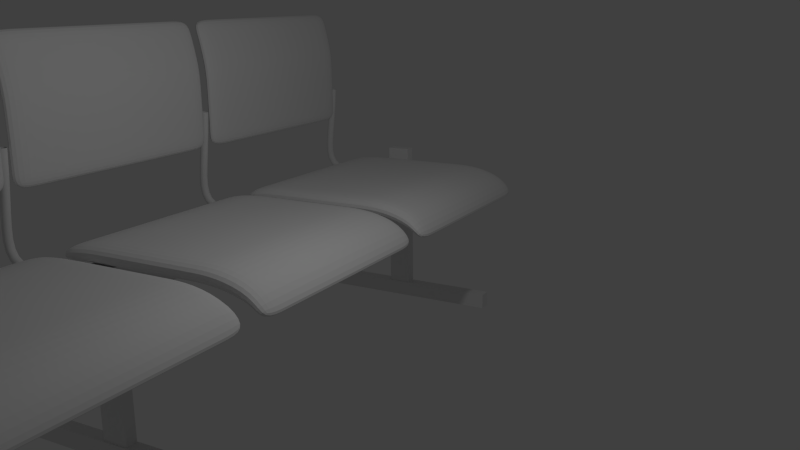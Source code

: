 # Source: as-sitzbank.blend  (saved by Blender 2.76.0; exported with 4.5.12 LTS)
import bpy
from mathutils import Matrix  # noqa: F401  (used for matrix-valued properties, if any)

bpy.ops.wm.read_factory_settings(use_empty=True)
scene = bpy.context.scene
scene.name = 'Scene'

# ---- collections
col_collection_1 = bpy.data.collections.new('Collection 1'); scene.collection.children.link(col_collection_1)

# ---- world
world_world = bpy.data.worlds.new('World'); scene.world = world_world
world_world.color = (0.05088, 0.05088, 0.05088)
world_world.use_sun_shadow = False
world_world.sun_shadow_jitter_overblur = 0.0
world_world.cycles.sampling_method = 'MANUAL'
world_world.cycles.sample_map_resolution = 256

# ---- cameras
cam_camera = bpy.data.cameras.new('Camera')
cam_camera.clip_end = 100.0
cam_camera.lens = 35.0
cam_camera.sensor_width = 32.0
cam_camera.sensor_height = 18.0
cam_camera.ortho_scale = 7.314
cam_camera.dof.focus_distance = 0.0

# ---- lights
light_lamp = bpy.data.lights.new('Lamp', 'POINT')
light_lamp.transmission_factor = 0.0
light_lamp.cutoff_distance = 30.0
light_lamp.energy = 100.0
light_lamp.shadow_buffer_clip_start = 1.001
light_lamp.shadow_soft_size = 0.1
light_lamp.shadow_maximum_resolution = 0.006
light_lamp.use_absolute_resolution = True
light_lamp.cycles.use_multiple_importance_sampling = False

# ---- meshes
me_plane_008 = bpy.data.meshes.new('Plane.008')
me_plane_008.from_pydata([(-1.0, -1.0, -0.3677), (1.0, -1.0, 0.0), (-1.0, 1.0, -0.3677), (1.0, 1.0, 0.0), (-1.0, 0.0, -0.3677), (0.0, -1.0, 0.0), (1.0, 0.0, 0.0), (0.0, 1.0, 0.0), (0.0, 0.0, 0.0), (-1.0, -0.5, -0.3677), (0.5, -1.0, 0.0), (1.0, 0.5, 0.0), (-0.5, 1.0, -0.1105), (-1.0, 0.5, -0.3677), (-0.5, -1.0, -0.1105), (1.0, -0.5, 0.0), (0.5, 1.0, 0.0), (0.0, 0.5, 0.0), (0.0, -0.5, 0.0), (-0.5, 0.0, -0.1105), (0.5, 0.0, 0.0), (0.5, -0.5, 0.0), (-0.5, -0.5, -0.1105), (-0.5, 0.5, -0.1105), (0.5, 0.5, 0.0), (-1.0, -0.75, -0.3677), (0.75, -1.0, 0.0), (1.0, 0.75, 0.0), (-0.75, 1.0, -0.2245), (-1.0, 0.25, -0.3677), (-0.25, -1.0, -0.02176), (1.0, -0.25, 0.0), (0.25, 1.0, 0.0), (0.0, 0.75, 0.0), (0.0, -0.25, 0.0), (-0.75, 0.0, -0.2245), (0.25, 0.0, 0.0), (-1.0, -0.25, -0.3677), (0.25, -1.0, 0.0), (1.0, 0.25, 0.0), (-0.25, 1.0, -0.02176), (-1.0, 0.75, -0.3677), (-0.75, -1.0, -0.2245), (1.0, -0.75, 0.0), (0.75, 1.0, 0.0), (0.0, 0.25, 0.0), (0.0, -0.75, 0.0), (-0.25, 0.0, -0.02176), (0.75, 0.0, 0.0), (0.5, -0.25, 0.0), (0.5, -0.75, 0.0), (0.25, -0.5, 0.0), (0.75, -0.5, 0.0), (-0.5, -0.25, -0.1105), (-0.5, -0.75, -0.1105), (-0.75, -0.5, -0.2245), (-0.25, -0.5, -0.02176), (-0.5, 0.75, -0.1105), (-0.5, 0.25, -0.1105), (-0.75, 0.5, -0.2245), (-0.25, 0.5, -0.02176), (0.5, 0.75, 0.0), (0.5, 0.25, 0.0), (0.25, 0.5, 0.0), (0.75, 0.5, 0.0), (0.75, 0.25, 0.0), (0.25, 0.25, 0.0), (0.25, 0.75, 0.0), (-0.25, 0.25, -0.02176), (-0.75, 0.25, -0.2245), (-0.75, 0.75, -0.2245), (-0.25, -0.75, -0.02176), (-0.75, -0.75, -0.2245), (-0.75, -0.25, -0.2245), (0.75, -0.75, 0.0), (0.25, -0.75, 0.0), (0.25, -0.25, 0.0), (0.75, -0.25, 0.0), (-0.25, -0.25, -0.02176), (-0.25, 0.75, -0.02176), (0.75, 0.75, 0.0), (-1.015, -0.75, -0.09445), (-1.015, -1.0, -0.09445), (0.7347, -1.0, 0.2733), (0.9847, -1.0, 0.2733), (0.9847, 0.75, 0.2733), (0.9847, 1.0, 0.2733), (-0.7653, 1.0, 0.04882), (-1.015, 1.0, -0.09445), (-1.015, 0.25, -0.09445), (-1.015, 0.0, -0.09445), (-0.2653, -1.0, 0.2515), (-0.01529, -1.0, 0.2733), (0.9847, -0.25, 0.2733), (0.9847, 0.0, 0.2733), (0.2347, 1.0, 0.2733), (-0.01529, 1.0, 0.2733), (-0.01529, 0.75, 0.2733), (-0.01529, -0.25, 0.2733), (-0.01529, 0.0, 0.2733), (-0.7653, 0.0, 0.04882), (0.2347, 0.0, 0.2733), (-1.015, -0.25, -0.09445), (-1.015, -0.5, -0.09445), (0.2347, -1.0, 0.2733), (0.4847, -1.0, 0.2733), (0.9847, 0.25, 0.2733), (0.9847, 0.5, 0.2733), (-0.2653, 1.0, 0.2515), (-0.5153, 1.0, 0.1628), (-1.015, 0.75, -0.09445), (-1.015, 0.5, -0.09445), (-0.7653, -1.0, 0.04882), (-0.5153, -1.0, 0.1628), (0.9847, -0.75, 0.2733), (0.9847, -0.5, 0.2733), (0.7347, 1.0, 0.2733), (0.4847, 1.0, 0.2733), (-0.01529, 0.25, 0.2733), (-0.01529, 0.5, 0.2733), (-0.01529, -0.75, 0.2733), (-0.01529, -0.5, 0.2733), (-0.2653, 0.0, 0.2515), (-0.5153, 0.0, 0.1628), (0.7347, 0.0, 0.2733), (0.4847, 0.0, 0.2733), (0.4847, -0.25, 0.2733), (0.4847, -0.75, 0.2733), (0.4847, -0.5, 0.2733), (0.2347, -0.5, 0.2733), (0.7347, -0.5, 0.2733), (-0.5153, -0.25, 0.1628), (-0.5153, -0.75, 0.1628), (-0.5153, -0.5, 0.1628), (-0.7653, -0.5, 0.04882), (-0.2653, -0.5, 0.2515), (-0.5153, 0.75, 0.1628), (-0.5153, 0.25, 0.1628), (-0.5153, 0.5, 0.1628), (-0.7653, 0.5, 0.04882), (-0.2653, 0.5, 0.2515), (0.4847, 0.75, 0.2733), (0.4847, 0.25, 0.2733), (0.4847, 0.5, 0.2733), (0.2347, 0.5, 0.2733), (0.7347, 0.5, 0.2733), (0.7347, 0.25, 0.2733), (0.2347, 0.25, 0.2733), (0.2347, 0.75, 0.2733), (-0.2653, 0.25, 0.2515), (-0.7653, 0.25, 0.04882), (-0.7653, 0.75, 0.04882), (-0.2653, -0.75, 0.2515), (-0.7653, -0.75, 0.04882), (-0.7653, -0.25, 0.04882), (0.7347, -0.75, 0.2733), (0.2347, -0.75, 0.2733), (0.2347, -0.25, 0.2733), (0.7347, -0.25, 0.2733), (-0.2653, -0.25, 0.2515), (-0.2653, 0.75, 0.2515), (0.7347, 0.75, 0.2733)], [], [(80, 44, 3, 27), (79, 40, 7, 33), (78, 47, 8, 34), (77, 48, 6, 31), (76, 36, 20, 49), (75, 51, 21, 50), (74, 52, 15, 43), (73, 35, 19, 53), (72, 55, 22, 54), (71, 56, 18, 46), (70, 28, 12, 57), (69, 59, 23, 58), (68, 60, 17, 45), (67, 32, 16, 61), (66, 63, 24, 62), (65, 64, 11, 39), (62, 24, 64, 65), (20, 62, 65, 48), (48, 65, 39, 6), (45, 17, 63, 66), (8, 45, 66, 36), (36, 66, 62, 20), (33, 7, 32, 67), (17, 33, 67, 63), (63, 67, 61, 24), (58, 23, 60, 68), (19, 58, 68, 47), (47, 68, 45, 8), (29, 13, 59, 69), (4, 29, 69, 35), (35, 69, 58, 19), (41, 2, 28, 70), (13, 41, 70, 59), (59, 70, 57, 23), (54, 22, 56, 71), (14, 54, 71, 30), (30, 71, 46, 5), (25, 9, 55, 72), (0, 25, 72, 42), (42, 72, 54, 14), (37, 4, 35, 73), (9, 37, 73, 55), (55, 73, 53, 22), (50, 21, 52, 74), (10, 50, 74, 26), (26, 74, 43, 1), (46, 18, 51, 75), (5, 46, 75, 38), (38, 75, 50, 10), (34, 8, 36, 76), (18, 34, 76, 51), (51, 76, 49, 21), (49, 20, 48, 77), (21, 49, 77, 52), (52, 77, 31, 15), (53, 19, 47, 78), (22, 53, 78, 56), (56, 78, 34, 18), (57, 12, 40, 79), (23, 57, 79, 60), (60, 79, 33, 17), (61, 16, 44, 80), (24, 61, 80, 64), (64, 80, 27, 11), (161, 85, 86, 116), (160, 97, 96, 108), (159, 98, 99, 122), (158, 93, 94, 124), (157, 126, 125, 101), (156, 127, 128, 129), (155, 114, 115, 130), (154, 131, 123, 100), (153, 132, 133, 134), (152, 120, 121, 135), (151, 136, 109, 87), (150, 137, 138, 139), (149, 118, 119, 140), (148, 141, 117, 95), (147, 142, 143, 144), (146, 106, 107, 145), (142, 146, 145, 143), (125, 124, 146, 142), (124, 94, 106, 146), (118, 147, 144, 119), (99, 101, 147, 118), (101, 125, 142, 147), (97, 148, 95, 96), (119, 144, 148, 97), (144, 143, 141, 148), (137, 149, 140, 138), (123, 122, 149, 137), (122, 99, 118, 149), (89, 150, 139, 111), (90, 100, 150, 89), (100, 123, 137, 150), (110, 151, 87, 88), (111, 139, 151, 110), (139, 138, 136, 151), (132, 152, 135, 133), (113, 91, 152, 132), (91, 92, 120, 152), (81, 153, 134, 103), (82, 112, 153, 81), (112, 113, 132, 153), (102, 154, 100, 90), (103, 134, 154, 102), (134, 133, 131, 154), (127, 155, 130, 128), (105, 83, 155, 127), (83, 84, 114, 155), (120, 156, 129, 121), (92, 104, 156, 120), (104, 105, 127, 156), (98, 157, 101, 99), (121, 129, 157, 98), (129, 128, 126, 157), (126, 158, 124, 125), (128, 130, 158, 126), (130, 115, 93, 158), (131, 159, 122, 123), (133, 135, 159, 131), (135, 121, 98, 159), (136, 160, 108, 109), (138, 140, 160, 136), (140, 119, 97, 160), (141, 161, 116, 117), (143, 145, 161, 141), (145, 107, 85, 161), (0, 42, 112, 82), (40, 12, 109, 108), (11, 27, 85, 107), (25, 0, 82, 81), (43, 15, 115, 114), (4, 37, 102, 90), (12, 28, 87, 109), (15, 31, 93, 115), (44, 16, 117, 116), (29, 4, 90, 89), (38, 10, 105, 104), (2, 41, 110, 88), (16, 32, 95, 117), (10, 26, 83, 105), (42, 14, 113, 112), (27, 3, 86, 85), (6, 39, 106, 94), (14, 30, 91, 113), (37, 9, 103, 102), (28, 2, 88, 87), (31, 6, 94, 93), (7, 40, 108, 96), (1, 43, 114, 84), (9, 25, 81, 103), (41, 13, 111, 110), (32, 7, 96, 95), (26, 1, 84, 83), (3, 44, 116, 86), (13, 29, 89, 111), (5, 38, 104, 92), (39, 11, 107, 106), (30, 5, 92, 91)])
me_plane_008.use_remesh_preserve_volume = False
me_plane_008.use_remesh_preserve_attributes = False
me_plane_008.use_mirror_vertex_groups = False
me_plane_008.update()
me_plane_007 = bpy.data.meshes.new('Plane.007')
me_plane_007.from_pydata([(-1.0, -1.0, -0.3677), (1.0, -1.0, 0.0), (-1.0, 1.0, -0.3677), (1.0, 1.0, 0.0), (-1.0, 0.0, -0.3677), (0.0, -1.0, 0.0), (1.0, 0.0, 0.0), (0.0, 1.0, 0.0), (0.0, 0.0, 0.0), (-1.0, -0.5, -0.3677), (0.5, -1.0, 0.0), (1.0, 0.5, 0.0), (-0.5, 1.0, -0.1105), (-1.0, 0.5, -0.3677), (-0.5, -1.0, -0.1105), (1.0, -0.5, 0.0), (0.5, 1.0, 0.0), (0.0, 0.5, 0.0), (0.0, -0.5, 0.0), (-0.5, 0.0, -0.1105), (0.5, 0.0, 0.0), (0.5, -0.5, 0.0), (-0.5, -0.5, -0.1105), (-0.5, 0.5, -0.1105), (0.5, 0.5, 0.0), (-1.0, -0.75, -0.3677), (0.75, -1.0, 0.0), (1.0, 0.75, 0.0), (-0.75, 1.0, -0.2245), (-1.0, 0.25, -0.3677), (-0.25, -1.0, -0.02176), (1.0, -0.25, 0.0), (0.25, 1.0, 0.0), (0.0, 0.75, 0.0), (0.0, -0.25, 0.0), (-0.75, 0.0, -0.2245), (0.25, 0.0, 0.0), (-1.0, -0.25, -0.3677), (0.25, -1.0, 0.0), (1.0, 0.25, 0.0), (-0.25, 1.0, -0.02176), (-1.0, 0.75, -0.3677), (-0.75, -1.0, -0.2245), (1.0, -0.75, 0.0), (0.75, 1.0, 0.0), (0.0, 0.25, 0.0), (0.0, -0.75, 0.0), (-0.25, 0.0, -0.02176), (0.75, 0.0, 0.0), (0.5, -0.25, 0.0), (0.5, -0.75, 0.0), (0.25, -0.5, 0.0), (0.75, -0.5, 0.0), (-0.5, -0.25, -0.1105), (-0.5, -0.75, -0.1105), (-0.75, -0.5, -0.2245), (-0.25, -0.5, -0.02176), (-0.5, 0.75, -0.1105), (-0.5, 0.25, -0.1105), (-0.75, 0.5, -0.2245), (-0.25, 0.5, -0.02176), (0.5, 0.75, 0.0), (0.5, 0.25, 0.0), (0.25, 0.5, 0.0), (0.75, 0.5, 0.0), (0.75, 0.25, 0.0), (0.25, 0.25, 0.0), (0.25, 0.75, 0.0), (-0.25, 0.25, -0.02176), (-0.75, 0.25, -0.2245), (-0.75, 0.75, -0.2245), (-0.25, -0.75, -0.02176), (-0.75, -0.75, -0.2245), (-0.75, -0.25, -0.2245), (0.75, -0.75, 0.0), (0.25, -0.75, 0.0), (0.25, -0.25, 0.0), (0.75, -0.25, 0.0), (-0.25, -0.25, -0.02176), (-0.25, 0.75, -0.02176), (0.75, 0.75, 0.0), (-1.015, -0.75, -0.09445), (-1.015, -1.0, -0.09445), (0.7347, -1.0, 0.2733), (0.9847, -1.0, 0.2733), (0.9847, 0.75, 0.2733), (0.9847, 1.0, 0.2733), (-0.7653, 1.0, 0.04882), (-1.015, 1.0, -0.09445), (-1.015, 0.25, -0.09445), (-1.015, 0.0, -0.09445), (-0.2653, -1.0, 0.2515), (-0.01529, -1.0, 0.2733), (0.9847, -0.25, 0.2733), (0.9847, 0.0, 0.2733), (0.2347, 1.0, 0.2733), (-0.01529, 1.0, 0.2733), (-0.01529, 0.75, 0.2733), (-0.01529, -0.25, 0.2733), (-0.01529, 0.0, 0.2733), (-0.7653, 0.0, 0.04882), (0.2347, 0.0, 0.2733), (-1.015, -0.25, -0.09445), (-1.015, -0.5, -0.09445), (0.2347, -1.0, 0.2733), (0.4847, -1.0, 0.2733), (0.9847, 0.25, 0.2733), (0.9847, 0.5, 0.2733), (-0.2653, 1.0, 0.2515), (-0.5153, 1.0, 0.1628), (-1.015, 0.75, -0.09445), (-1.015, 0.5, -0.09445), (-0.7653, -1.0, 0.04882), (-0.5153, -1.0, 0.1628), (0.9847, -0.75, 0.2733), (0.9847, -0.5, 0.2733), (0.7347, 1.0, 0.2733), (0.4847, 1.0, 0.2733), (-0.01529, 0.25, 0.2733), (-0.01529, 0.5, 0.2733), (-0.01529, -0.75, 0.2733), (-0.01529, -0.5, 0.2733), (-0.2653, 0.0, 0.2515), (-0.5153, 0.0, 0.1628), (0.7347, 0.0, 0.2733), (0.4847, 0.0, 0.2733), (0.4847, -0.25, 0.2733), (0.4847, -0.75, 0.2733), (0.4847, -0.5, 0.2733), (0.2347, -0.5, 0.2733), (0.7347, -0.5, 0.2733), (-0.5153, -0.25, 0.1628), (-0.5153, -0.75, 0.1628), (-0.5153, -0.5, 0.1628), (-0.7653, -0.5, 0.04882), (-0.2653, -0.5, 0.2515), (-0.5153, 0.75, 0.1628), (-0.5153, 0.25, 0.1628), (-0.5153, 0.5, 0.1628), (-0.7653, 0.5, 0.04882), (-0.2653, 0.5, 0.2515), (0.4847, 0.75, 0.2733), (0.4847, 0.25, 0.2733), (0.4847, 0.5, 0.2733), (0.2347, 0.5, 0.2733), (0.7347, 0.5, 0.2733), (0.7347, 0.25, 0.2733), (0.2347, 0.25, 0.2733), (0.2347, 0.75, 0.2733), (-0.2653, 0.25, 0.2515), (-0.7653, 0.25, 0.04882), (-0.7653, 0.75, 0.04882), (-0.2653, -0.75, 0.2515), (-0.7653, -0.75, 0.04882), (-0.7653, -0.25, 0.04882), (0.7347, -0.75, 0.2733), (0.2347, -0.75, 0.2733), (0.2347, -0.25, 0.2733), (0.7347, -0.25, 0.2733), (-0.2653, -0.25, 0.2515), (-0.2653, 0.75, 0.2515), (0.7347, 0.75, 0.2733)], [], [(80, 44, 3, 27), (79, 40, 7, 33), (78, 47, 8, 34), (77, 48, 6, 31), (76, 36, 20, 49), (75, 51, 21, 50), (74, 52, 15, 43), (73, 35, 19, 53), (72, 55, 22, 54), (71, 56, 18, 46), (70, 28, 12, 57), (69, 59, 23, 58), (68, 60, 17, 45), (67, 32, 16, 61), (66, 63, 24, 62), (65, 64, 11, 39), (62, 24, 64, 65), (20, 62, 65, 48), (48, 65, 39, 6), (45, 17, 63, 66), (8, 45, 66, 36), (36, 66, 62, 20), (33, 7, 32, 67), (17, 33, 67, 63), (63, 67, 61, 24), (58, 23, 60, 68), (19, 58, 68, 47), (47, 68, 45, 8), (29, 13, 59, 69), (4, 29, 69, 35), (35, 69, 58, 19), (41, 2, 28, 70), (13, 41, 70, 59), (59, 70, 57, 23), (54, 22, 56, 71), (14, 54, 71, 30), (30, 71, 46, 5), (25, 9, 55, 72), (0, 25, 72, 42), (42, 72, 54, 14), (37, 4, 35, 73), (9, 37, 73, 55), (55, 73, 53, 22), (50, 21, 52, 74), (10, 50, 74, 26), (26, 74, 43, 1), (46, 18, 51, 75), (5, 46, 75, 38), (38, 75, 50, 10), (34, 8, 36, 76), (18, 34, 76, 51), (51, 76, 49, 21), (49, 20, 48, 77), (21, 49, 77, 52), (52, 77, 31, 15), (53, 19, 47, 78), (22, 53, 78, 56), (56, 78, 34, 18), (57, 12, 40, 79), (23, 57, 79, 60), (60, 79, 33, 17), (61, 16, 44, 80), (24, 61, 80, 64), (64, 80, 27, 11), (161, 85, 86, 116), (160, 97, 96, 108), (159, 98, 99, 122), (158, 93, 94, 124), (157, 126, 125, 101), (156, 127, 128, 129), (155, 114, 115, 130), (154, 131, 123, 100), (153, 132, 133, 134), (152, 120, 121, 135), (151, 136, 109, 87), (150, 137, 138, 139), (149, 118, 119, 140), (148, 141, 117, 95), (147, 142, 143, 144), (146, 106, 107, 145), (142, 146, 145, 143), (125, 124, 146, 142), (124, 94, 106, 146), (118, 147, 144, 119), (99, 101, 147, 118), (101, 125, 142, 147), (97, 148, 95, 96), (119, 144, 148, 97), (144, 143, 141, 148), (137, 149, 140, 138), (123, 122, 149, 137), (122, 99, 118, 149), (89, 150, 139, 111), (90, 100, 150, 89), (100, 123, 137, 150), (110, 151, 87, 88), (111, 139, 151, 110), (139, 138, 136, 151), (132, 152, 135, 133), (113, 91, 152, 132), (91, 92, 120, 152), (81, 153, 134, 103), (82, 112, 153, 81), (112, 113, 132, 153), (102, 154, 100, 90), (103, 134, 154, 102), (134, 133, 131, 154), (127, 155, 130, 128), (105, 83, 155, 127), (83, 84, 114, 155), (120, 156, 129, 121), (92, 104, 156, 120), (104, 105, 127, 156), (98, 157, 101, 99), (121, 129, 157, 98), (129, 128, 126, 157), (126, 158, 124, 125), (128, 130, 158, 126), (130, 115, 93, 158), (131, 159, 122, 123), (133, 135, 159, 131), (135, 121, 98, 159), (136, 160, 108, 109), (138, 140, 160, 136), (140, 119, 97, 160), (141, 161, 116, 117), (143, 145, 161, 141), (145, 107, 85, 161), (0, 42, 112, 82), (40, 12, 109, 108), (11, 27, 85, 107), (25, 0, 82, 81), (43, 15, 115, 114), (4, 37, 102, 90), (12, 28, 87, 109), (15, 31, 93, 115), (44, 16, 117, 116), (29, 4, 90, 89), (38, 10, 105, 104), (2, 41, 110, 88), (16, 32, 95, 117), (10, 26, 83, 105), (42, 14, 113, 112), (27, 3, 86, 85), (6, 39, 106, 94), (14, 30, 91, 113), (37, 9, 103, 102), (28, 2, 88, 87), (31, 6, 94, 93), (7, 40, 108, 96), (1, 43, 114, 84), (9, 25, 81, 103), (41, 13, 111, 110), (32, 7, 96, 95), (26, 1, 84, 83), (3, 44, 116, 86), (13, 29, 89, 111), (5, 38, 104, 92), (39, 11, 107, 106), (30, 5, 92, 91)])
me_plane_007.use_remesh_preserve_volume = False
me_plane_007.use_remesh_preserve_attributes = False
me_plane_007.use_mirror_vertex_groups = False
me_plane_007.update()
me_plane_006 = bpy.data.meshes.new('Plane.006')
me_plane_006.from_pydata([(-1.0, -1.0, -0.3677), (1.0, -1.0, 0.0), (-1.0, 1.0, -0.3677), (1.0, 1.0, 0.0), (-1.0, 0.0, -0.3677), (0.0, -1.0, 0.0), (1.0, 0.0, 0.0), (0.0, 1.0, 0.0), (0.0, 0.0, 0.0), (-1.0, -0.5, -0.3677), (0.5, -1.0, 0.0), (1.0, 0.5, 0.0), (-0.5, 1.0, -0.1105), (-1.0, 0.5, -0.3677), (-0.5, -1.0, -0.1105), (1.0, -0.5, 0.0), (0.5, 1.0, 0.0), (0.0, 0.5, 0.0), (0.0, -0.5, 0.0), (-0.5, 0.0, -0.1105), (0.5, 0.0, 0.0), (0.5, -0.5, 0.0), (-0.5, -0.5, -0.1105), (-0.5, 0.5, -0.1105), (0.5, 0.5, 0.0), (-1.0, -0.75, -0.3677), (0.75, -1.0, 0.0), (1.0, 0.75, 0.0), (-0.75, 1.0, -0.2245), (-1.0, 0.25, -0.3677), (-0.25, -1.0, -0.02176), (1.0, -0.25, 0.0), (0.25, 1.0, 0.0), (0.0, 0.75, 0.0), (0.0, -0.25, 0.0), (-0.75, 0.0, -0.2245), (0.25, 0.0, 0.0), (-1.0, -0.25, -0.3677), (0.25, -1.0, 0.0), (1.0, 0.25, 0.0), (-0.25, 1.0, -0.02176), (-1.0, 0.75, -0.3677), (-0.75, -1.0, -0.2245), (1.0, -0.75, 0.0), (0.75, 1.0, 0.0), (0.0, 0.25, 0.0), (0.0, -0.75, 0.0), (-0.25, 0.0, -0.02176), (0.75, 0.0, 0.0), (0.5, -0.25, 0.0), (0.5, -0.75, 0.0), (0.25, -0.5, 0.0), (0.75, -0.5, 0.0), (-0.5, -0.25, -0.1105), (-0.5, -0.75, -0.1105), (-0.75, -0.5, -0.2245), (-0.25, -0.5, -0.02176), (-0.5, 0.75, -0.1105), (-0.5, 0.25, -0.1105), (-0.75, 0.5, -0.2245), (-0.25, 0.5, -0.02176), (0.5, 0.75, 0.0), (0.5, 0.25, 0.0), (0.25, 0.5, 0.0), (0.75, 0.5, 0.0), (0.75, 0.25, 0.0), (0.25, 0.25, 0.0), (0.25, 0.75, 0.0), (-0.25, 0.25, -0.02176), (-0.75, 0.25, -0.2245), (-0.75, 0.75, -0.2245), (-0.25, -0.75, -0.02176), (-0.75, -0.75, -0.2245), (-0.75, -0.25, -0.2245), (0.75, -0.75, 0.0), (0.25, -0.75, 0.0), (0.25, -0.25, 0.0), (0.75, -0.25, 0.0), (-0.25, -0.25, -0.02176), (-0.25, 0.75, -0.02176), (0.75, 0.75, 0.0), (-1.015, -0.75, -0.09445), (-1.015, -1.0, -0.09445), (0.7347, -1.0, 0.2733), (0.9847, -1.0, 0.2733), (0.9847, 0.75, 0.2733), (0.9847, 1.0, 0.2733), (-0.7653, 1.0, 0.04882), (-1.015, 1.0, -0.09445), (-1.015, 0.25, -0.09445), (-1.015, 0.0, -0.09445), (-0.2653, -1.0, 0.2515), (-0.01529, -1.0, 0.2733), (0.9847, -0.25, 0.2733), (0.9847, 0.0, 0.2733), (0.2347, 1.0, 0.2733), (-0.01529, 1.0, 0.2733), (-0.01529, 0.75, 0.2733), (-0.01529, -0.25, 0.2733), (-0.01529, 0.0, 0.2733), (-0.7653, 0.0, 0.04882), (0.2347, 0.0, 0.2733), (-1.015, -0.25, -0.09445), (-1.015, -0.5, -0.09445), (0.2347, -1.0, 0.2733), (0.4847, -1.0, 0.2733), (0.9847, 0.25, 0.2733), (0.9847, 0.5, 0.2733), (-0.2653, 1.0, 0.2515), (-0.5153, 1.0, 0.1628), (-1.015, 0.75, -0.09445), (-1.015, 0.5, -0.09445), (-0.7653, -1.0, 0.04882), (-0.5153, -1.0, 0.1628), (0.9847, -0.75, 0.2733), (0.9847, -0.5, 0.2733), (0.7347, 1.0, 0.2733), (0.4847, 1.0, 0.2733), (-0.01529, 0.25, 0.2733), (-0.01529, 0.5, 0.2733), (-0.01529, -0.75, 0.2733), (-0.01529, -0.5, 0.2733), (-0.2653, 0.0, 0.2515), (-0.5153, 0.0, 0.1628), (0.7347, 0.0, 0.2733), (0.4847, 0.0, 0.2733), (0.4847, -0.25, 0.2733), (0.4847, -0.75, 0.2733), (0.4847, -0.5, 0.2733), (0.2347, -0.5, 0.2733), (0.7347, -0.5, 0.2733), (-0.5153, -0.25, 0.1628), (-0.5153, -0.75, 0.1628), (-0.5153, -0.5, 0.1628), (-0.7653, -0.5, 0.04882), (-0.2653, -0.5, 0.2515), (-0.5153, 0.75, 0.1628), (-0.5153, 0.25, 0.1628), (-0.5153, 0.5, 0.1628), (-0.7653, 0.5, 0.04882), (-0.2653, 0.5, 0.2515), (0.4847, 0.75, 0.2733), (0.4847, 0.25, 0.2733), (0.4847, 0.5, 0.2733), (0.2347, 0.5, 0.2733), (0.7347, 0.5, 0.2733), (0.7347, 0.25, 0.2733), (0.2347, 0.25, 0.2733), (0.2347, 0.75, 0.2733), (-0.2653, 0.25, 0.2515), (-0.7653, 0.25, 0.04882), (-0.7653, 0.75, 0.04882), (-0.2653, -0.75, 0.2515), (-0.7653, -0.75, 0.04882), (-0.7653, -0.25, 0.04882), (0.7347, -0.75, 0.2733), (0.2347, -0.75, 0.2733), (0.2347, -0.25, 0.2733), (0.7347, -0.25, 0.2733), (-0.2653, -0.25, 0.2515), (-0.2653, 0.75, 0.2515), (0.7347, 0.75, 0.2733)], [], [(80, 44, 3, 27), (79, 40, 7, 33), (78, 47, 8, 34), (77, 48, 6, 31), (76, 36, 20, 49), (75, 51, 21, 50), (74, 52, 15, 43), (73, 35, 19, 53), (72, 55, 22, 54), (71, 56, 18, 46), (70, 28, 12, 57), (69, 59, 23, 58), (68, 60, 17, 45), (67, 32, 16, 61), (66, 63, 24, 62), (65, 64, 11, 39), (62, 24, 64, 65), (20, 62, 65, 48), (48, 65, 39, 6), (45, 17, 63, 66), (8, 45, 66, 36), (36, 66, 62, 20), (33, 7, 32, 67), (17, 33, 67, 63), (63, 67, 61, 24), (58, 23, 60, 68), (19, 58, 68, 47), (47, 68, 45, 8), (29, 13, 59, 69), (4, 29, 69, 35), (35, 69, 58, 19), (41, 2, 28, 70), (13, 41, 70, 59), (59, 70, 57, 23), (54, 22, 56, 71), (14, 54, 71, 30), (30, 71, 46, 5), (25, 9, 55, 72), (0, 25, 72, 42), (42, 72, 54, 14), (37, 4, 35, 73), (9, 37, 73, 55), (55, 73, 53, 22), (50, 21, 52, 74), (10, 50, 74, 26), (26, 74, 43, 1), (46, 18, 51, 75), (5, 46, 75, 38), (38, 75, 50, 10), (34, 8, 36, 76), (18, 34, 76, 51), (51, 76, 49, 21), (49, 20, 48, 77), (21, 49, 77, 52), (52, 77, 31, 15), (53, 19, 47, 78), (22, 53, 78, 56), (56, 78, 34, 18), (57, 12, 40, 79), (23, 57, 79, 60), (60, 79, 33, 17), (61, 16, 44, 80), (24, 61, 80, 64), (64, 80, 27, 11), (161, 85, 86, 116), (160, 97, 96, 108), (159, 98, 99, 122), (158, 93, 94, 124), (157, 126, 125, 101), (156, 127, 128, 129), (155, 114, 115, 130), (154, 131, 123, 100), (153, 132, 133, 134), (152, 120, 121, 135), (151, 136, 109, 87), (150, 137, 138, 139), (149, 118, 119, 140), (148, 141, 117, 95), (147, 142, 143, 144), (146, 106, 107, 145), (142, 146, 145, 143), (125, 124, 146, 142), (124, 94, 106, 146), (118, 147, 144, 119), (99, 101, 147, 118), (101, 125, 142, 147), (97, 148, 95, 96), (119, 144, 148, 97), (144, 143, 141, 148), (137, 149, 140, 138), (123, 122, 149, 137), (122, 99, 118, 149), (89, 150, 139, 111), (90, 100, 150, 89), (100, 123, 137, 150), (110, 151, 87, 88), (111, 139, 151, 110), (139, 138, 136, 151), (132, 152, 135, 133), (113, 91, 152, 132), (91, 92, 120, 152), (81, 153, 134, 103), (82, 112, 153, 81), (112, 113, 132, 153), (102, 154, 100, 90), (103, 134, 154, 102), (134, 133, 131, 154), (127, 155, 130, 128), (105, 83, 155, 127), (83, 84, 114, 155), (120, 156, 129, 121), (92, 104, 156, 120), (104, 105, 127, 156), (98, 157, 101, 99), (121, 129, 157, 98), (129, 128, 126, 157), (126, 158, 124, 125), (128, 130, 158, 126), (130, 115, 93, 158), (131, 159, 122, 123), (133, 135, 159, 131), (135, 121, 98, 159), (136, 160, 108, 109), (138, 140, 160, 136), (140, 119, 97, 160), (141, 161, 116, 117), (143, 145, 161, 141), (145, 107, 85, 161), (0, 42, 112, 82), (40, 12, 109, 108), (11, 27, 85, 107), (25, 0, 82, 81), (43, 15, 115, 114), (4, 37, 102, 90), (12, 28, 87, 109), (15, 31, 93, 115), (44, 16, 117, 116), (29, 4, 90, 89), (38, 10, 105, 104), (2, 41, 110, 88), (16, 32, 95, 117), (10, 26, 83, 105), (42, 14, 113, 112), (27, 3, 86, 85), (6, 39, 106, 94), (14, 30, 91, 113), (37, 9, 103, 102), (28, 2, 88, 87), (31, 6, 94, 93), (7, 40, 108, 96), (1, 43, 114, 84), (9, 25, 81, 103), (41, 13, 111, 110), (32, 7, 96, 95), (26, 1, 84, 83), (3, 44, 116, 86), (13, 29, 89, 111), (5, 38, 104, 92), (39, 11, 107, 106), (30, 5, 92, 91)])
me_plane_006.use_remesh_preserve_volume = False
me_plane_006.use_remesh_preserve_attributes = False
me_plane_006.use_mirror_vertex_groups = False
me_plane_006.update()
me_plane_005 = bpy.data.meshes.new('Plane.005')
me_plane_005.from_pydata([(-1.0, -1.0, -0.3677), (1.0, -1.0, 0.0), (-1.0, 1.0, -0.3677), (1.0, 1.0, 0.0), (-1.0, 0.0, -0.3677), (0.0, -1.0, 0.0), (1.0, 0.0, 0.0), (0.0, 1.0, 0.0), (0.0, 0.0, 0.0), (-1.0, -0.5, -0.3677), (0.5, -1.0, 0.0), (1.0, 0.5, 0.0), (-0.5, 1.0, -0.1105), (-1.0, 0.5, -0.3677), (-0.5, -1.0, -0.1105), (1.0, -0.5, 0.0), (0.5, 1.0, 0.0), (0.0, 0.5, 0.0), (0.0, -0.5, 0.0), (-0.5, 0.0, -0.1105), (0.5, 0.0, 0.0), (0.5, -0.5, 0.0), (-0.5, -0.5, -0.1105), (-0.5, 0.5, -0.1105), (0.5, 0.5, 0.0), (-1.0, -0.75, -0.3677), (0.75, -1.0, 0.0), (1.0, 0.75, 0.0), (-0.75, 1.0, -0.2245), (-1.0, 0.25, -0.3677), (-0.25, -1.0, -0.02176), (1.0, -0.25, 0.0), (0.25, 1.0, 0.0), (0.0, 0.75, 0.0), (0.0, -0.25, 0.0), (-0.75, 0.0, -0.2245), (0.25, 0.0, 0.0), (-1.0, -0.25, -0.3677), (0.25, -1.0, 0.0), (1.0, 0.25, 0.0), (-0.25, 1.0, -0.02176), (-1.0, 0.75, -0.3677), (-0.75, -1.0, -0.2245), (1.0, -0.75, 0.0), (0.75, 1.0, 0.0), (0.0, 0.25, 0.0), (0.0, -0.75, 0.0), (-0.25, 0.0, -0.02176), (0.75, 0.0, 0.0), (0.5, -0.25, 0.0), (0.5, -0.75, 0.0), (0.25, -0.5, 0.0), (0.75, -0.5, 0.0), (-0.5, -0.25, -0.1105), (-0.5, -0.75, -0.1105), (-0.75, -0.5, -0.2245), (-0.25, -0.5, -0.02176), (-0.5, 0.75, -0.1105), (-0.5, 0.25, -0.1105), (-0.75, 0.5, -0.2245), (-0.25, 0.5, -0.02176), (0.5, 0.75, 0.0), (0.5, 0.25, 0.0), (0.25, 0.5, 0.0), (0.75, 0.5, 0.0), (0.75, 0.25, 0.0), (0.25, 0.25, 0.0), (0.25, 0.75, 0.0), (-0.25, 0.25, -0.02176), (-0.75, 0.25, -0.2245), (-0.75, 0.75, -0.2245), (-0.25, -0.75, -0.02176), (-0.75, -0.75, -0.2245), (-0.75, -0.25, -0.2245), (0.75, -0.75, 0.0), (0.25, -0.75, 0.0), (0.25, -0.25, 0.0), (0.75, -0.25, 0.0), (-0.25, -0.25, -0.02176), (-0.25, 0.75, -0.02176), (0.75, 0.75, 0.0), (-1.015, -0.75, -0.09445), (-1.015, -1.0, -0.09445), (0.7347, -1.0, 0.2733), (0.9847, -1.0, 0.2733), (0.9847, 0.75, 0.2733), (0.9847, 1.0, 0.2733), (-0.7653, 1.0, 0.04882), (-1.015, 1.0, -0.09445), (-1.015, 0.25, -0.09445), (-1.015, 0.0, -0.09445), (-0.2653, -1.0, 0.2515), (-0.01529, -1.0, 0.2733), (0.9847, -0.25, 0.2733), (0.9847, 0.0, 0.2733), (0.2347, 1.0, 0.2733), (-0.01529, 1.0, 0.2733), (-0.01529, 0.75, 0.2733), (-0.01529, -0.25, 0.2733), (-0.01529, 0.0, 0.2733), (-0.7653, 0.0, 0.04882), (0.2347, 0.0, 0.2733), (-1.015, -0.25, -0.09445), (-1.015, -0.5, -0.09445), (0.2347, -1.0, 0.2733), (0.4847, -1.0, 0.2733), (0.9847, 0.25, 0.2733), (0.9847, 0.5, 0.2733), (-0.2653, 1.0, 0.2515), (-0.5153, 1.0, 0.1628), (-1.015, 0.75, -0.09445), (-1.015, 0.5, -0.09445), (-0.7653, -1.0, 0.04882), (-0.5153, -1.0, 0.1628), (0.9847, -0.75, 0.2733), (0.9847, -0.5, 0.2733), (0.7347, 1.0, 0.2733), (0.4847, 1.0, 0.2733), (-0.01529, 0.25, 0.2733), (-0.01529, 0.5, 0.2733), (-0.01529, -0.75, 0.2733), (-0.01529, -0.5, 0.2733), (-0.2653, 0.0, 0.2515), (-0.5153, 0.0, 0.1628), (0.7347, 0.0, 0.2733), (0.4847, 0.0, 0.2733), (0.4847, -0.25, 0.2733), (0.4847, -0.75, 0.2733), (0.4847, -0.5, 0.2733), (0.2347, -0.5, 0.2733), (0.7347, -0.5, 0.2733), (-0.5153, -0.25, 0.1628), (-0.5153, -0.75, 0.1628), (-0.5153, -0.5, 0.1628), (-0.7653, -0.5, 0.04882), (-0.2653, -0.5, 0.2515), (-0.5153, 0.75, 0.1628), (-0.5153, 0.25, 0.1628), (-0.5153, 0.5, 0.1628), (-0.7653, 0.5, 0.04882), (-0.2653, 0.5, 0.2515), (0.4847, 0.75, 0.2733), (0.4847, 0.25, 0.2733), (0.4847, 0.5, 0.2733), (0.2347, 0.5, 0.2733), (0.7347, 0.5, 0.2733), (0.7347, 0.25, 0.2733), (0.2347, 0.25, 0.2733), (0.2347, 0.75, 0.2733), (-0.2653, 0.25, 0.2515), (-0.7653, 0.25, 0.04882), (-0.7653, 0.75, 0.04882), (-0.2653, -0.75, 0.2515), (-0.7653, -0.75, 0.04882), (-0.7653, -0.25, 0.04882), (0.7347, -0.75, 0.2733), (0.2347, -0.75, 0.2733), (0.2347, -0.25, 0.2733), (0.7347, -0.25, 0.2733), (-0.2653, -0.25, 0.2515), (-0.2653, 0.75, 0.2515), (0.7347, 0.75, 0.2733)], [], [(80, 44, 3, 27), (79, 40, 7, 33), (78, 47, 8, 34), (77, 48, 6, 31), (76, 36, 20, 49), (75, 51, 21, 50), (74, 52, 15, 43), (73, 35, 19, 53), (72, 55, 22, 54), (71, 56, 18, 46), (70, 28, 12, 57), (69, 59, 23, 58), (68, 60, 17, 45), (67, 32, 16, 61), (66, 63, 24, 62), (65, 64, 11, 39), (62, 24, 64, 65), (20, 62, 65, 48), (48, 65, 39, 6), (45, 17, 63, 66), (8, 45, 66, 36), (36, 66, 62, 20), (33, 7, 32, 67), (17, 33, 67, 63), (63, 67, 61, 24), (58, 23, 60, 68), (19, 58, 68, 47), (47, 68, 45, 8), (29, 13, 59, 69), (4, 29, 69, 35), (35, 69, 58, 19), (41, 2, 28, 70), (13, 41, 70, 59), (59, 70, 57, 23), (54, 22, 56, 71), (14, 54, 71, 30), (30, 71, 46, 5), (25, 9, 55, 72), (0, 25, 72, 42), (42, 72, 54, 14), (37, 4, 35, 73), (9, 37, 73, 55), (55, 73, 53, 22), (50, 21, 52, 74), (10, 50, 74, 26), (26, 74, 43, 1), (46, 18, 51, 75), (5, 46, 75, 38), (38, 75, 50, 10), (34, 8, 36, 76), (18, 34, 76, 51), (51, 76, 49, 21), (49, 20, 48, 77), (21, 49, 77, 52), (52, 77, 31, 15), (53, 19, 47, 78), (22, 53, 78, 56), (56, 78, 34, 18), (57, 12, 40, 79), (23, 57, 79, 60), (60, 79, 33, 17), (61, 16, 44, 80), (24, 61, 80, 64), (64, 80, 27, 11), (161, 85, 86, 116), (160, 97, 96, 108), (159, 98, 99, 122), (158, 93, 94, 124), (157, 126, 125, 101), (156, 127, 128, 129), (155, 114, 115, 130), (154, 131, 123, 100), (153, 132, 133, 134), (152, 120, 121, 135), (151, 136, 109, 87), (150, 137, 138, 139), (149, 118, 119, 140), (148, 141, 117, 95), (147, 142, 143, 144), (146, 106, 107, 145), (142, 146, 145, 143), (125, 124, 146, 142), (124, 94, 106, 146), (118, 147, 144, 119), (99, 101, 147, 118), (101, 125, 142, 147), (97, 148, 95, 96), (119, 144, 148, 97), (144, 143, 141, 148), (137, 149, 140, 138), (123, 122, 149, 137), (122, 99, 118, 149), (89, 150, 139, 111), (90, 100, 150, 89), (100, 123, 137, 150), (110, 151, 87, 88), (111, 139, 151, 110), (139, 138, 136, 151), (132, 152, 135, 133), (113, 91, 152, 132), (91, 92, 120, 152), (81, 153, 134, 103), (82, 112, 153, 81), (112, 113, 132, 153), (102, 154, 100, 90), (103, 134, 154, 102), (134, 133, 131, 154), (127, 155, 130, 128), (105, 83, 155, 127), (83, 84, 114, 155), (120, 156, 129, 121), (92, 104, 156, 120), (104, 105, 127, 156), (98, 157, 101, 99), (121, 129, 157, 98), (129, 128, 126, 157), (126, 158, 124, 125), (128, 130, 158, 126), (130, 115, 93, 158), (131, 159, 122, 123), (133, 135, 159, 131), (135, 121, 98, 159), (136, 160, 108, 109), (138, 140, 160, 136), (140, 119, 97, 160), (141, 161, 116, 117), (143, 145, 161, 141), (145, 107, 85, 161), (0, 42, 112, 82), (40, 12, 109, 108), (11, 27, 85, 107), (25, 0, 82, 81), (43, 15, 115, 114), (4, 37, 102, 90), (12, 28, 87, 109), (15, 31, 93, 115), (44, 16, 117, 116), (29, 4, 90, 89), (38, 10, 105, 104), (2, 41, 110, 88), (16, 32, 95, 117), (10, 26, 83, 105), (42, 14, 113, 112), (27, 3, 86, 85), (6, 39, 106, 94), (14, 30, 91, 113), (37, 9, 103, 102), (28, 2, 88, 87), (31, 6, 94, 93), (7, 40, 108, 96), (1, 43, 114, 84), (9, 25, 81, 103), (41, 13, 111, 110), (32, 7, 96, 95), (26, 1, 84, 83), (3, 44, 116, 86), (13, 29, 89, 111), (5, 38, 104, 92), (39, 11, 107, 106), (30, 5, 92, 91)])
me_plane_005.use_remesh_preserve_volume = False
me_plane_005.use_remesh_preserve_attributes = False
me_plane_005.use_mirror_vertex_groups = False
me_plane_005.update()
me_plane_004 = bpy.data.meshes.new('Plane.004')
me_plane_004.from_pydata([(-1.0, -1.0, -0.04083), (0.8579, -1.0, -0.1482), (-1.0, 1.0, -0.04083), (0.8579, 1.0, -0.1482), (-1.0, 0.0, -0.04083), (0.0, -1.0, 0.0), (0.8579, 0.0, -0.1482), (0.0, 1.0, 0.0), (0.0, 0.0, 0.0), (-1.0, -0.5, -0.04083), (0.5, -1.0, 0.0), (0.8579, 0.5, -0.1482), (-0.5, 1.0, 0.0), (-1.0, 0.5, -0.04083), (-0.5, -1.0, 0.0), (0.8579, -0.5, -0.1482), (0.5, 1.0, 0.0), (0.0, 0.5, 0.0), (0.0, -0.5, 0.0), (-0.5, 0.0, 0.0), (0.5, 0.0, 0.0), (0.5, -0.5, 0.0), (-0.5, -0.5, 0.0), (-0.5, 0.5, 0.0), (0.5, 0.5, 0.0), (-1.0, -0.75, -0.04083), (0.7991, -1.0, -0.08493), (0.8579, 0.75, -0.1482), (-0.75, 1.0, 0.0), (-1.0, 0.25, -0.04083), (-0.25, -1.0, 0.0), (0.8579, -0.25, -0.1482), (0.25, 1.0, 0.0), (0.0, 0.75, 0.0), (0.0, -0.25, 0.0), (-0.75, 0.0, 0.0), (0.25, 0.0, 0.0), (-1.0, -0.25, -0.04083), (0.25, -1.0, 0.0), (0.8579, 0.25, -0.1482), (-0.25, 1.0, 0.0), (-1.0, 0.75, -0.04083), (-0.75, -1.0, 0.0), (0.8579, -0.75, -0.1482), (0.7991, 1.0, -0.08493), (0.0, 0.25, 0.0), (0.0, -0.75, 0.0), (-0.25, 0.0, 0.0), (0.7991, 0.0, -0.08493), (0.5, -0.25, 0.0), (0.5, -0.75, 0.0), (0.25, -0.5, 0.0), (0.7991, -0.5, -0.08493), (-0.5, -0.25, 0.0), (-0.5, -0.75, 0.0), (-0.75, -0.5, 0.0), (-0.25, -0.5, 0.0), (-0.5, 0.75, 0.0), (-0.5, 0.25, 0.0), (-0.75, 0.5, 0.0), (-0.25, 0.5, 0.0), (0.5, 0.75, 0.0), (0.5, 0.25, 0.0), (0.25, 0.5, 0.0), (0.7991, 0.5, -0.08493), (0.7991, 0.25, -0.08493), (0.25, 0.25, 0.0), (0.25, 0.75, 0.0), (-0.25, 0.25, 0.0), (-0.75, 0.25, 0.0), (-0.75, 0.75, 0.0), (-0.25, -0.75, 0.0), (-0.75, -0.75, 0.0), (-0.75, -0.25, 0.0), (0.7991, -0.75, -0.08493), (0.25, -0.75, 0.0), (0.25, -0.25, 0.0), (0.7991, -0.25, -0.08493), (-0.25, -0.25, 0.0), (-0.25, 0.75, 0.0), (0.7991, 0.75, -0.08493), (-0.9822, -0.75, 0.09786), (-0.9822, -1.0, 0.09786), (0.8169, -1.0, 0.05376), (0.9441, -1.0, -0.1487), (0.9441, 0.75, -0.1487), (0.9441, 1.0, -0.1487), (-0.7322, 1.0, 0.1387), (-0.9822, 1.0, 0.09786), (-0.9822, 0.25, 0.09786), (-0.9822, -3.785e-11, 0.09786), (-0.2322, -1.0, 0.1387), (0.01777, -1.0, 0.1387), (0.9441, -0.25, -0.1487), (0.9441, -3.785e-11, -0.1487), (0.2678, 1.0, 0.1387), (0.01777, 1.0, 0.1387), (0.01777, 0.75, 0.1387), (0.01777, -0.25, 0.1387), (0.01777, -3.785e-11, 0.1387), (-0.7322, -3.785e-11, 0.1387), (0.2678, -3.785e-11, 0.1387), (-0.9822, -0.25, 0.09786), (-0.9822, -0.5, 0.09786), (0.2678, -1.0, 0.1387), (0.5178, -1.0, 0.1387), (0.9441, 0.25, -0.1487), (0.9441, 0.5, -0.1487), (-0.2322, 1.0, 0.1387), (-0.4822, 1.0, 0.1387), (-0.9822, 0.75, 0.09786), (-0.9822, 0.5, 0.09786), (-0.7322, -1.0, 0.1387), (-0.4822, -1.0, 0.1387), (0.9441, -0.75, -0.1487), (0.9441, -0.5, -0.1487), (0.8169, 1.0, 0.05376), (0.5178, 1.0, 0.1387), (0.01777, 0.25, 0.1387), (0.01777, 0.5, 0.1387), (0.01777, -0.75, 0.1387), (0.01777, -0.5, 0.1387), (-0.2322, -3.785e-11, 0.1387), (-0.4822, -3.785e-11, 0.1387), (0.8169, -3.785e-11, 0.05376), (0.5178, -3.785e-11, 0.1387), (0.5178, -0.25, 0.1387), (0.5178, -0.75, 0.1387), (0.5178, -0.5, 0.1387), (0.2678, -0.5, 0.1387), (0.8169, -0.5, 0.05376), (-0.4822, -0.25, 0.1387), (-0.4822, -0.75, 0.1387), (-0.4822, -0.5, 0.1387), (-0.7322, -0.5, 0.1387), (-0.2322, -0.5, 0.1387), (-0.4822, 0.75, 0.1387), (-0.4822, 0.25, 0.1387), (-0.4822, 0.5, 0.1387), (-0.7322, 0.5, 0.1387), (-0.2322, 0.5, 0.1387), (0.5178, 0.75, 0.1387), (0.5178, 0.25, 0.1387), (0.5178, 0.5, 0.1387), (0.2678, 0.5, 0.1387), (0.8169, 0.5, 0.05376), (0.8169, 0.25, 0.05376), (0.2678, 0.25, 0.1387), (0.2678, 0.75, 0.1387), (-0.2322, 0.25, 0.1387), (-0.7322, 0.25, 0.1387), (-0.7322, 0.75, 0.1387), (-0.2322, -0.75, 0.1387), (-0.7322, -0.75, 0.1387), (-0.7322, -0.25, 0.1387), (0.8169, -0.75, 0.05376), (0.2678, -0.75, 0.1387), (0.2678, -0.25, 0.1387), (0.8169, -0.25, 0.05376), (-0.2322, -0.25, 0.1387), (-0.2322, 0.75, 0.1387), (0.8169, 0.75, 0.05376)], [], [(80, 44, 3, 27), (79, 40, 7, 33), (78, 47, 8, 34), (77, 48, 6, 31), (76, 36, 20, 49), (75, 51, 21, 50), (74, 52, 15, 43), (73, 35, 19, 53), (72, 55, 22, 54), (71, 56, 18, 46), (70, 28, 12, 57), (69, 59, 23, 58), (68, 60, 17, 45), (67, 32, 16, 61), (66, 63, 24, 62), (65, 64, 11, 39), (62, 24, 64, 65), (20, 62, 65, 48), (48, 65, 39, 6), (45, 17, 63, 66), (8, 45, 66, 36), (36, 66, 62, 20), (33, 7, 32, 67), (17, 33, 67, 63), (63, 67, 61, 24), (58, 23, 60, 68), (19, 58, 68, 47), (47, 68, 45, 8), (29, 13, 59, 69), (4, 29, 69, 35), (35, 69, 58, 19), (41, 2, 28, 70), (13, 41, 70, 59), (59, 70, 57, 23), (54, 22, 56, 71), (14, 54, 71, 30), (30, 71, 46, 5), (25, 9, 55, 72), (0, 25, 72, 42), (42, 72, 54, 14), (37, 4, 35, 73), (9, 37, 73, 55), (55, 73, 53, 22), (50, 21, 52, 74), (10, 50, 74, 26), (26, 74, 43, 1), (46, 18, 51, 75), (5, 46, 75, 38), (38, 75, 50, 10), (34, 8, 36, 76), (18, 34, 76, 51), (51, 76, 49, 21), (49, 20, 48, 77), (21, 49, 77, 52), (52, 77, 31, 15), (53, 19, 47, 78), (22, 53, 78, 56), (56, 78, 34, 18), (57, 12, 40, 79), (23, 57, 79, 60), (60, 79, 33, 17), (61, 16, 44, 80), (24, 61, 80, 64), (64, 80, 27, 11), (161, 85, 86, 116), (160, 97, 96, 108), (159, 98, 99, 122), (158, 93, 94, 124), (157, 126, 125, 101), (156, 127, 128, 129), (155, 114, 115, 130), (154, 131, 123, 100), (153, 132, 133, 134), (152, 120, 121, 135), (151, 136, 109, 87), (150, 137, 138, 139), (149, 118, 119, 140), (148, 141, 117, 95), (147, 142, 143, 144), (146, 106, 107, 145), (142, 146, 145, 143), (125, 124, 146, 142), (124, 94, 106, 146), (118, 147, 144, 119), (99, 101, 147, 118), (101, 125, 142, 147), (97, 148, 95, 96), (119, 144, 148, 97), (144, 143, 141, 148), (137, 149, 140, 138), (123, 122, 149, 137), (122, 99, 118, 149), (89, 150, 139, 111), (90, 100, 150, 89), (100, 123, 137, 150), (110, 151, 87, 88), (111, 139, 151, 110), (139, 138, 136, 151), (132, 152, 135, 133), (113, 91, 152, 132), (91, 92, 120, 152), (81, 153, 134, 103), (82, 112, 153, 81), (112, 113, 132, 153), (102, 154, 100, 90), (103, 134, 154, 102), (134, 133, 131, 154), (127, 155, 130, 128), (105, 83, 155, 127), (83, 84, 114, 155), (120, 156, 129, 121), (92, 104, 156, 120), (104, 105, 127, 156), (98, 157, 101, 99), (121, 129, 157, 98), (129, 128, 126, 157), (126, 158, 124, 125), (128, 130, 158, 126), (130, 115, 93, 158), (131, 159, 122, 123), (133, 135, 159, 131), (135, 121, 98, 159), (136, 160, 108, 109), (138, 140, 160, 136), (140, 119, 97, 160), (141, 161, 116, 117), (143, 145, 161, 141), (145, 107, 85, 161), (7, 40, 108, 96), (1, 43, 114, 84), (9, 25, 81, 103), (41, 13, 111, 110), (32, 7, 96, 95), (26, 1, 84, 83), (3, 44, 116, 86), (13, 29, 89, 111), (5, 38, 104, 92), (39, 11, 107, 106), (30, 5, 92, 91), (0, 42, 112, 82), (11, 27, 85, 107), (40, 12, 109, 108), (25, 0, 82, 81), (43, 15, 115, 114), (12, 28, 87, 109), (4, 37, 102, 90), (15, 31, 93, 115), (44, 16, 117, 116), (29, 4, 90, 89), (38, 10, 105, 104), (2, 41, 110, 88), (16, 32, 95, 117), (10, 26, 83, 105), (42, 14, 113, 112), (27, 3, 86, 85), (6, 39, 106, 94), (14, 30, 91, 113), (28, 2, 88, 87), (37, 9, 103, 102), (31, 6, 94, 93)])
me_plane_004.use_remesh_preserve_volume = False
me_plane_004.use_remesh_preserve_attributes = False
me_plane_004.use_mirror_vertex_groups = False
me_plane_004.update()
me_plane_003 = bpy.data.meshes.new('Plane.003')
me_plane_003.from_pydata([(-1.0, -1.0, -0.04083), (0.8579, -1.0, -0.1482), (-1.0, 1.0, -0.04083), (0.8579, 1.0, -0.1482), (-1.0, 0.0, -0.04083), (0.0, -1.0, 0.0), (0.8579, 0.0, -0.1482), (0.0, 1.0, 0.0), (0.0, 0.0, 0.0), (-1.0, -0.5, -0.04083), (0.5, -1.0, 0.0), (0.8579, 0.5, -0.1482), (-0.5, 1.0, 0.0), (-1.0, 0.5, -0.04083), (-0.5, -1.0, 0.0), (0.8579, -0.5, -0.1482), (0.5, 1.0, 0.0), (0.0, 0.5, 0.0), (0.0, -0.5, 0.0), (-0.5, 0.0, 0.0), (0.5, 0.0, 0.0), (0.5, -0.5, 0.0), (-0.5, -0.5, 0.0), (-0.5, 0.5, 0.0), (0.5, 0.5, 0.0), (-1.0, -0.75, -0.04083), (0.7991, -1.0, -0.08493), (0.8579, 0.75, -0.1482), (-0.75, 1.0, 0.0), (-1.0, 0.25, -0.04083), (-0.25, -1.0, 0.0), (0.8579, -0.25, -0.1482), (0.25, 1.0, 0.0), (0.0, 0.75, 0.0), (0.0, -0.25, 0.0), (-0.75, 0.0, 0.0), (0.25, 0.0, 0.0), (-1.0, -0.25, -0.04083), (0.25, -1.0, 0.0), (0.8579, 0.25, -0.1482), (-0.25, 1.0, 0.0), (-1.0, 0.75, -0.04083), (-0.75, -1.0, 0.0), (0.8579, -0.75, -0.1482), (0.7991, 1.0, -0.08493), (0.0, 0.25, 0.0), (0.0, -0.75, 0.0), (-0.25, 0.0, 0.0), (0.7991, 0.0, -0.08493), (0.5, -0.25, 0.0), (0.5, -0.75, 0.0), (0.25, -0.5, 0.0), (0.7991, -0.5, -0.08493), (-0.5, -0.25, 0.0), (-0.5, -0.75, 0.0), (-0.75, -0.5, 0.0), (-0.25, -0.5, 0.0), (-0.5, 0.75, 0.0), (-0.5, 0.25, 0.0), (-0.75, 0.5, 0.0), (-0.25, 0.5, 0.0), (0.5, 0.75, 0.0), (0.5, 0.25, 0.0), (0.25, 0.5, 0.0), (0.7991, 0.5, -0.08493), (0.7991, 0.25, -0.08493), (0.25, 0.25, 0.0), (0.25, 0.75, 0.0), (-0.25, 0.25, 0.0), (-0.75, 0.25, 0.0), (-0.75, 0.75, 0.0), (-0.25, -0.75, 0.0), (-0.75, -0.75, 0.0), (-0.75, -0.25, 0.0), (0.7991, -0.75, -0.08493), (0.25, -0.75, 0.0), (0.25, -0.25, 0.0), (0.7991, -0.25, -0.08493), (-0.25, -0.25, 0.0), (-0.25, 0.75, 0.0), (0.7991, 0.75, -0.08493), (-0.9822, -0.75, 0.09786), (-0.9822, -1.0, 0.09786), (0.8169, -1.0, 0.05376), (0.9441, -1.0, -0.1487), (0.9441, 0.75, -0.1487), (0.9441, 1.0, -0.1487), (-0.7322, 1.0, 0.1387), (-0.9822, 1.0, 0.09786), (-0.9822, 0.25, 0.09786), (-0.9822, -3.785e-11, 0.09786), (-0.2322, -1.0, 0.1387), (0.01777, -1.0, 0.1387), (0.9441, -0.25, -0.1487), (0.9441, -3.785e-11, -0.1487), (0.2678, 1.0, 0.1387), (0.01777, 1.0, 0.1387), (0.01777, 0.75, 0.1387), (0.01777, -0.25, 0.1387), (0.01777, -3.785e-11, 0.1387), (-0.7322, -3.785e-11, 0.1387), (0.2678, -3.785e-11, 0.1387), (-0.9822, -0.25, 0.09786), (-0.9822, -0.5, 0.09786), (0.2678, -1.0, 0.1387), (0.5178, -1.0, 0.1387), (0.9441, 0.25, -0.1487), (0.9441, 0.5, -0.1487), (-0.2322, 1.0, 0.1387), (-0.4822, 1.0, 0.1387), (-0.9822, 0.75, 0.09786), (-0.9822, 0.5, 0.09786), (-0.7322, -1.0, 0.1387), (-0.4822, -1.0, 0.1387), (0.9441, -0.75, -0.1487), (0.9441, -0.5, -0.1487), (0.8169, 1.0, 0.05376), (0.5178, 1.0, 0.1387), (0.01777, 0.25, 0.1387), (0.01777, 0.5, 0.1387), (0.01777, -0.75, 0.1387), (0.01777, -0.5, 0.1387), (-0.2322, -3.785e-11, 0.1387), (-0.4822, -3.785e-11, 0.1387), (0.8169, -3.785e-11, 0.05376), (0.5178, -3.785e-11, 0.1387), (0.5178, -0.25, 0.1387), (0.5178, -0.75, 0.1387), (0.5178, -0.5, 0.1387), (0.2678, -0.5, 0.1387), (0.8169, -0.5, 0.05376), (-0.4822, -0.25, 0.1387), (-0.4822, -0.75, 0.1387), (-0.4822, -0.5, 0.1387), (-0.7322, -0.5, 0.1387), (-0.2322, -0.5, 0.1387), (-0.4822, 0.75, 0.1387), (-0.4822, 0.25, 0.1387), (-0.4822, 0.5, 0.1387), (-0.7322, 0.5, 0.1387), (-0.2322, 0.5, 0.1387), (0.5178, 0.75, 0.1387), (0.5178, 0.25, 0.1387), (0.5178, 0.5, 0.1387), (0.2678, 0.5, 0.1387), (0.8169, 0.5, 0.05376), (0.8169, 0.25, 0.05376), (0.2678, 0.25, 0.1387), (0.2678, 0.75, 0.1387), (-0.2322, 0.25, 0.1387), (-0.7322, 0.25, 0.1387), (-0.7322, 0.75, 0.1387), (-0.2322, -0.75, 0.1387), (-0.7322, -0.75, 0.1387), (-0.7322, -0.25, 0.1387), (0.8169, -0.75, 0.05376), (0.2678, -0.75, 0.1387), (0.2678, -0.25, 0.1387), (0.8169, -0.25, 0.05376), (-0.2322, -0.25, 0.1387), (-0.2322, 0.75, 0.1387), (0.8169, 0.75, 0.05376)], [], [(80, 44, 3, 27), (79, 40, 7, 33), (78, 47, 8, 34), (77, 48, 6, 31), (76, 36, 20, 49), (75, 51, 21, 50), (74, 52, 15, 43), (73, 35, 19, 53), (72, 55, 22, 54), (71, 56, 18, 46), (70, 28, 12, 57), (69, 59, 23, 58), (68, 60, 17, 45), (67, 32, 16, 61), (66, 63, 24, 62), (65, 64, 11, 39), (62, 24, 64, 65), (20, 62, 65, 48), (48, 65, 39, 6), (45, 17, 63, 66), (8, 45, 66, 36), (36, 66, 62, 20), (33, 7, 32, 67), (17, 33, 67, 63), (63, 67, 61, 24), (58, 23, 60, 68), (19, 58, 68, 47), (47, 68, 45, 8), (29, 13, 59, 69), (4, 29, 69, 35), (35, 69, 58, 19), (41, 2, 28, 70), (13, 41, 70, 59), (59, 70, 57, 23), (54, 22, 56, 71), (14, 54, 71, 30), (30, 71, 46, 5), (25, 9, 55, 72), (0, 25, 72, 42), (42, 72, 54, 14), (37, 4, 35, 73), (9, 37, 73, 55), (55, 73, 53, 22), (50, 21, 52, 74), (10, 50, 74, 26), (26, 74, 43, 1), (46, 18, 51, 75), (5, 46, 75, 38), (38, 75, 50, 10), (34, 8, 36, 76), (18, 34, 76, 51), (51, 76, 49, 21), (49, 20, 48, 77), (21, 49, 77, 52), (52, 77, 31, 15), (53, 19, 47, 78), (22, 53, 78, 56), (56, 78, 34, 18), (57, 12, 40, 79), (23, 57, 79, 60), (60, 79, 33, 17), (61, 16, 44, 80), (24, 61, 80, 64), (64, 80, 27, 11), (161, 85, 86, 116), (160, 97, 96, 108), (159, 98, 99, 122), (158, 93, 94, 124), (157, 126, 125, 101), (156, 127, 128, 129), (155, 114, 115, 130), (154, 131, 123, 100), (153, 132, 133, 134), (152, 120, 121, 135), (151, 136, 109, 87), (150, 137, 138, 139), (149, 118, 119, 140), (148, 141, 117, 95), (147, 142, 143, 144), (146, 106, 107, 145), (142, 146, 145, 143), (125, 124, 146, 142), (124, 94, 106, 146), (118, 147, 144, 119), (99, 101, 147, 118), (101, 125, 142, 147), (97, 148, 95, 96), (119, 144, 148, 97), (144, 143, 141, 148), (137, 149, 140, 138), (123, 122, 149, 137), (122, 99, 118, 149), (89, 150, 139, 111), (90, 100, 150, 89), (100, 123, 137, 150), (110, 151, 87, 88), (111, 139, 151, 110), (139, 138, 136, 151), (132, 152, 135, 133), (113, 91, 152, 132), (91, 92, 120, 152), (81, 153, 134, 103), (82, 112, 153, 81), (112, 113, 132, 153), (102, 154, 100, 90), (103, 134, 154, 102), (134, 133, 131, 154), (127, 155, 130, 128), (105, 83, 155, 127), (83, 84, 114, 155), (120, 156, 129, 121), (92, 104, 156, 120), (104, 105, 127, 156), (98, 157, 101, 99), (121, 129, 157, 98), (129, 128, 126, 157), (126, 158, 124, 125), (128, 130, 158, 126), (130, 115, 93, 158), (131, 159, 122, 123), (133, 135, 159, 131), (135, 121, 98, 159), (136, 160, 108, 109), (138, 140, 160, 136), (140, 119, 97, 160), (141, 161, 116, 117), (143, 145, 161, 141), (145, 107, 85, 161), (7, 40, 108, 96), (1, 43, 114, 84), (9, 25, 81, 103), (41, 13, 111, 110), (32, 7, 96, 95), (26, 1, 84, 83), (3, 44, 116, 86), (13, 29, 89, 111), (5, 38, 104, 92), (39, 11, 107, 106), (30, 5, 92, 91), (0, 42, 112, 82), (11, 27, 85, 107), (40, 12, 109, 108), (25, 0, 82, 81), (43, 15, 115, 114), (12, 28, 87, 109), (4, 37, 102, 90), (15, 31, 93, 115), (44, 16, 117, 116), (29, 4, 90, 89), (38, 10, 105, 104), (2, 41, 110, 88), (16, 32, 95, 117), (10, 26, 83, 105), (42, 14, 113, 112), (27, 3, 86, 85), (6, 39, 106, 94), (14, 30, 91, 113), (28, 2, 88, 87), (37, 9, 103, 102), (31, 6, 94, 93)])
me_plane_003.use_remesh_preserve_volume = False
me_plane_003.use_remesh_preserve_attributes = False
me_plane_003.use_mirror_vertex_groups = False
me_plane_003.update()
me_plane_002 = bpy.data.meshes.new('Plane.002')
me_plane_002.from_pydata([(-1.0, -1.0, -0.04083), (0.8579, -1.0, -0.1482), (-1.0, 1.0, -0.04083), (0.8579, 1.0, -0.1482), (-1.0, 0.0, -0.04083), (0.0, -1.0, 0.0), (0.8579, 0.0, -0.1482), (0.0, 1.0, 0.0), (0.0, 0.0, 0.0), (-1.0, -0.5, -0.04083), (0.5, -1.0, 0.0), (0.8579, 0.5, -0.1482), (-0.5, 1.0, 0.0), (-1.0, 0.5, -0.04083), (-0.5, -1.0, 0.0), (0.8579, -0.5, -0.1482), (0.5, 1.0, 0.0), (0.0, 0.5, 0.0), (0.0, -0.5, 0.0), (-0.5, 0.0, 0.0), (0.5, 0.0, 0.0), (0.5, -0.5, 0.0), (-0.5, -0.5, 0.0), (-0.5, 0.5, 0.0), (0.5, 0.5, 0.0), (-1.0, -0.75, -0.04083), (0.7991, -1.0, -0.08493), (0.8579, 0.75, -0.1482), (-0.75, 1.0, 0.0), (-1.0, 0.25, -0.04083), (-0.25, -1.0, 0.0), (0.8579, -0.25, -0.1482), (0.25, 1.0, 0.0), (0.0, 0.75, 0.0), (0.0, -0.25, 0.0), (-0.75, 0.0, 0.0), (0.25, 0.0, 0.0), (-1.0, -0.25, -0.04083), (0.25, -1.0, 0.0), (0.8579, 0.25, -0.1482), (-0.25, 1.0, 0.0), (-1.0, 0.75, -0.04083), (-0.75, -1.0, 0.0), (0.8579, -0.75, -0.1482), (0.7991, 1.0, -0.08493), (0.0, 0.25, 0.0), (0.0, -0.75, 0.0), (-0.25, 0.0, 0.0), (0.7991, 0.0, -0.08493), (0.5, -0.25, 0.0), (0.5, -0.75, 0.0), (0.25, -0.5, 0.0), (0.7991, -0.5, -0.08493), (-0.5, -0.25, 0.0), (-0.5, -0.75, 0.0), (-0.75, -0.5, 0.0), (-0.25, -0.5, 0.0), (-0.5, 0.75, 0.0), (-0.5, 0.25, 0.0), (-0.75, 0.5, 0.0), (-0.25, 0.5, 0.0), (0.5, 0.75, 0.0), (0.5, 0.25, 0.0), (0.25, 0.5, 0.0), (0.7991, 0.5, -0.08493), (0.7991, 0.25, -0.08493), (0.25, 0.25, 0.0), (0.25, 0.75, 0.0), (-0.25, 0.25, 0.0), (-0.75, 0.25, 0.0), (-0.75, 0.75, 0.0), (-0.25, -0.75, 0.0), (-0.75, -0.75, 0.0), (-0.75, -0.25, 0.0), (0.7991, -0.75, -0.08493), (0.25, -0.75, 0.0), (0.25, -0.25, 0.0), (0.7991, -0.25, -0.08493), (-0.25, -0.25, 0.0), (-0.25, 0.75, 0.0), (0.7991, 0.75, -0.08493), (-0.9822, -0.75, 0.09786), (-0.9822, -1.0, 0.09786), (0.8169, -1.0, 0.05376), (0.9441, -1.0, -0.1487), (0.9441, 0.75, -0.1487), (0.9441, 1.0, -0.1487), (-0.7322, 1.0, 0.1387), (-0.9822, 1.0, 0.09786), (-0.9822, 0.25, 0.09786), (-0.9822, -3.785e-11, 0.09786), (-0.2322, -1.0, 0.1387), (0.01777, -1.0, 0.1387), (0.9441, -0.25, -0.1487), (0.9441, -3.785e-11, -0.1487), (0.2678, 1.0, 0.1387), (0.01777, 1.0, 0.1387), (0.01777, 0.75, 0.1387), (0.01777, -0.25, 0.1387), (0.01777, -3.785e-11, 0.1387), (-0.7322, -3.785e-11, 0.1387), (0.2678, -3.785e-11, 0.1387), (-0.9822, -0.25, 0.09786), (-0.9822, -0.5, 0.09786), (0.2678, -1.0, 0.1387), (0.5178, -1.0, 0.1387), (0.9441, 0.25, -0.1487), (0.9441, 0.5, -0.1487), (-0.2322, 1.0, 0.1387), (-0.4822, 1.0, 0.1387), (-0.9822, 0.75, 0.09786), (-0.9822, 0.5, 0.09786), (-0.7322, -1.0, 0.1387), (-0.4822, -1.0, 0.1387), (0.9441, -0.75, -0.1487), (0.9441, -0.5, -0.1487), (0.8169, 1.0, 0.05376), (0.5178, 1.0, 0.1387), (0.01777, 0.25, 0.1387), (0.01777, 0.5, 0.1387), (0.01777, -0.75, 0.1387), (0.01777, -0.5, 0.1387), (-0.2322, -3.785e-11, 0.1387), (-0.4822, -3.785e-11, 0.1387), (0.8169, -3.785e-11, 0.05376), (0.5178, -3.785e-11, 0.1387), (0.5178, -0.25, 0.1387), (0.5178, -0.75, 0.1387), (0.5178, -0.5, 0.1387), (0.2678, -0.5, 0.1387), (0.8169, -0.5, 0.05376), (-0.4822, -0.25, 0.1387), (-0.4822, -0.75, 0.1387), (-0.4822, -0.5, 0.1387), (-0.7322, -0.5, 0.1387), (-0.2322, -0.5, 0.1387), (-0.4822, 0.75, 0.1387), (-0.4822, 0.25, 0.1387), (-0.4822, 0.5, 0.1387), (-0.7322, 0.5, 0.1387), (-0.2322, 0.5, 0.1387), (0.5178, 0.75, 0.1387), (0.5178, 0.25, 0.1387), (0.5178, 0.5, 0.1387), (0.2678, 0.5, 0.1387), (0.8169, 0.5, 0.05376), (0.8169, 0.25, 0.05376), (0.2678, 0.25, 0.1387), (0.2678, 0.75, 0.1387), (-0.2322, 0.25, 0.1387), (-0.7322, 0.25, 0.1387), (-0.7322, 0.75, 0.1387), (-0.2322, -0.75, 0.1387), (-0.7322, -0.75, 0.1387), (-0.7322, -0.25, 0.1387), (0.8169, -0.75, 0.05376), (0.2678, -0.75, 0.1387), (0.2678, -0.25, 0.1387), (0.8169, -0.25, 0.05376), (-0.2322, -0.25, 0.1387), (-0.2322, 0.75, 0.1387), (0.8169, 0.75, 0.05376)], [], [(80, 44, 3, 27), (79, 40, 7, 33), (78, 47, 8, 34), (77, 48, 6, 31), (76, 36, 20, 49), (75, 51, 21, 50), (74, 52, 15, 43), (73, 35, 19, 53), (72, 55, 22, 54), (71, 56, 18, 46), (70, 28, 12, 57), (69, 59, 23, 58), (68, 60, 17, 45), (67, 32, 16, 61), (66, 63, 24, 62), (65, 64, 11, 39), (62, 24, 64, 65), (20, 62, 65, 48), (48, 65, 39, 6), (45, 17, 63, 66), (8, 45, 66, 36), (36, 66, 62, 20), (33, 7, 32, 67), (17, 33, 67, 63), (63, 67, 61, 24), (58, 23, 60, 68), (19, 58, 68, 47), (47, 68, 45, 8), (29, 13, 59, 69), (4, 29, 69, 35), (35, 69, 58, 19), (41, 2, 28, 70), (13, 41, 70, 59), (59, 70, 57, 23), (54, 22, 56, 71), (14, 54, 71, 30), (30, 71, 46, 5), (25, 9, 55, 72), (0, 25, 72, 42), (42, 72, 54, 14), (37, 4, 35, 73), (9, 37, 73, 55), (55, 73, 53, 22), (50, 21, 52, 74), (10, 50, 74, 26), (26, 74, 43, 1), (46, 18, 51, 75), (5, 46, 75, 38), (38, 75, 50, 10), (34, 8, 36, 76), (18, 34, 76, 51), (51, 76, 49, 21), (49, 20, 48, 77), (21, 49, 77, 52), (52, 77, 31, 15), (53, 19, 47, 78), (22, 53, 78, 56), (56, 78, 34, 18), (57, 12, 40, 79), (23, 57, 79, 60), (60, 79, 33, 17), (61, 16, 44, 80), (24, 61, 80, 64), (64, 80, 27, 11), (161, 85, 86, 116), (160, 97, 96, 108), (159, 98, 99, 122), (158, 93, 94, 124), (157, 126, 125, 101), (156, 127, 128, 129), (155, 114, 115, 130), (154, 131, 123, 100), (153, 132, 133, 134), (152, 120, 121, 135), (151, 136, 109, 87), (150, 137, 138, 139), (149, 118, 119, 140), (148, 141, 117, 95), (147, 142, 143, 144), (146, 106, 107, 145), (142, 146, 145, 143), (125, 124, 146, 142), (124, 94, 106, 146), (118, 147, 144, 119), (99, 101, 147, 118), (101, 125, 142, 147), (97, 148, 95, 96), (119, 144, 148, 97), (144, 143, 141, 148), (137, 149, 140, 138), (123, 122, 149, 137), (122, 99, 118, 149), (89, 150, 139, 111), (90, 100, 150, 89), (100, 123, 137, 150), (110, 151, 87, 88), (111, 139, 151, 110), (139, 138, 136, 151), (132, 152, 135, 133), (113, 91, 152, 132), (91, 92, 120, 152), (81, 153, 134, 103), (82, 112, 153, 81), (112, 113, 132, 153), (102, 154, 100, 90), (103, 134, 154, 102), (134, 133, 131, 154), (127, 155, 130, 128), (105, 83, 155, 127), (83, 84, 114, 155), (120, 156, 129, 121), (92, 104, 156, 120), (104, 105, 127, 156), (98, 157, 101, 99), (121, 129, 157, 98), (129, 128, 126, 157), (126, 158, 124, 125), (128, 130, 158, 126), (130, 115, 93, 158), (131, 159, 122, 123), (133, 135, 159, 131), (135, 121, 98, 159), (136, 160, 108, 109), (138, 140, 160, 136), (140, 119, 97, 160), (141, 161, 116, 117), (143, 145, 161, 141), (145, 107, 85, 161), (7, 40, 108, 96), (1, 43, 114, 84), (9, 25, 81, 103), (41, 13, 111, 110), (32, 7, 96, 95), (26, 1, 84, 83), (3, 44, 116, 86), (13, 29, 89, 111), (5, 38, 104, 92), (39, 11, 107, 106), (30, 5, 92, 91), (0, 42, 112, 82), (11, 27, 85, 107), (40, 12, 109, 108), (25, 0, 82, 81), (43, 15, 115, 114), (12, 28, 87, 109), (4, 37, 102, 90), (15, 31, 93, 115), (44, 16, 117, 116), (29, 4, 90, 89), (38, 10, 105, 104), (2, 41, 110, 88), (16, 32, 95, 117), (10, 26, 83, 105), (42, 14, 113, 112), (27, 3, 86, 85), (6, 39, 106, 94), (14, 30, 91, 113), (28, 2, 88, 87), (37, 9, 103, 102), (31, 6, 94, 93)])
me_plane_002.use_remesh_preserve_volume = False
me_plane_002.use_remesh_preserve_attributes = False
me_plane_002.use_mirror_vertex_groups = False
me_plane_002.update()
me_plane_001 = bpy.data.meshes.new('Plane.001')
me_plane_001.from_pydata([(-1.0, -1.0, -0.3677), (1.0, -1.0, 0.0), (-1.0, 1.0, -0.3677), (1.0, 1.0, 0.0), (-1.0, 0.0, -0.3677), (0.0, -1.0, 0.0), (1.0, 0.0, 0.0), (0.0, 1.0, 0.0), (0.0, 0.0, 0.0), (-1.0, -0.5, -0.3677), (0.5, -1.0, 0.0), (1.0, 0.5, 0.0), (-0.5, 1.0, -0.1105), (-1.0, 0.5, -0.3677), (-0.5, -1.0, -0.1105), (1.0, -0.5, 0.0), (0.5, 1.0, 0.0), (0.0, 0.5, 0.0), (0.0, -0.5, 0.0), (-0.5, 0.0, -0.1105), (0.5, 0.0, 0.0), (0.5, -0.5, 0.0), (-0.5, -0.5, -0.1105), (-0.5, 0.5, -0.1105), (0.5, 0.5, 0.0), (-1.0, -0.75, -0.3677), (0.75, -1.0, 0.0), (1.0, 0.75, 0.0), (-0.75, 1.0, -0.2245), (-1.0, 0.25, -0.3677), (-0.25, -1.0, -0.02176), (1.0, -0.25, 0.0), (0.25, 1.0, 0.0), (0.0, 0.75, 0.0), (0.0, -0.25, 0.0), (-0.75, 0.0, -0.2245), (0.25, 0.0, 0.0), (-1.0, -0.25, -0.3677), (0.25, -1.0, 0.0), (1.0, 0.25, 0.0), (-0.25, 1.0, -0.02176), (-1.0, 0.75, -0.3677), (-0.75, -1.0, -0.2245), (1.0, -0.75, 0.0), (0.75, 1.0, 0.0), (0.0, 0.25, 0.0), (0.0, -0.75, 0.0), (-0.25, 0.0, -0.02176), (0.75, 0.0, 0.0), (0.5, -0.25, 0.0), (0.5, -0.75, 0.0), (0.25, -0.5, 0.0), (0.75, -0.5, 0.0), (-0.5, -0.25, -0.1105), (-0.5, -0.75, -0.1105), (-0.75, -0.5, -0.2245), (-0.25, -0.5, -0.02176), (-0.5, 0.75, -0.1105), (-0.5, 0.25, -0.1105), (-0.75, 0.5, -0.2245), (-0.25, 0.5, -0.02176), (0.5, 0.75, 0.0), (0.5, 0.25, 0.0), (0.25, 0.5, 0.0), (0.75, 0.5, 0.0), (0.75, 0.25, 0.0), (0.25, 0.25, 0.0), (0.25, 0.75, 0.0), (-0.25, 0.25, -0.02176), (-0.75, 0.25, -0.2245), (-0.75, 0.75, -0.2245), (-0.25, -0.75, -0.02176), (-0.75, -0.75, -0.2245), (-0.75, -0.25, -0.2245), (0.75, -0.75, 0.0), (0.25, -0.75, 0.0), (0.25, -0.25, 0.0), (0.75, -0.25, 0.0), (-0.25, -0.25, -0.02176), (-0.25, 0.75, -0.02176), (0.75, 0.75, 0.0), (-1.015, -0.75, -0.09445), (-1.015, -1.0, -0.09445), (0.7347, -1.0, 0.2733), (0.9847, -1.0, 0.2733), (0.9847, 0.75, 0.2733), (0.9847, 1.0, 0.2733), (-0.7653, 1.0, 0.04882), (-1.015, 1.0, -0.09445), (-1.015, 0.25, -0.09445), (-1.015, 0.0, -0.09445), (-0.2653, -1.0, 0.2515), (-0.01529, -1.0, 0.2733), (0.9847, -0.25, 0.2733), (0.9847, 0.0, 0.2733), (0.2347, 1.0, 0.2733), (-0.01529, 1.0, 0.2733), (-0.01529, 0.75, 0.2733), (-0.01529, -0.25, 0.2733), (-0.01529, 0.0, 0.2733), (-0.7653, 0.0, 0.04882), (0.2347, 0.0, 0.2733), (-1.015, -0.25, -0.09445), (-1.015, -0.5, -0.09445), (0.2347, -1.0, 0.2733), (0.4847, -1.0, 0.2733), (0.9847, 0.25, 0.2733), (0.9847, 0.5, 0.2733), (-0.2653, 1.0, 0.2515), (-0.5153, 1.0, 0.1628), (-1.015, 0.75, -0.09445), (-1.015, 0.5, -0.09445), (-0.7653, -1.0, 0.04882), (-0.5153, -1.0, 0.1628), (0.9847, -0.75, 0.2733), (0.9847, -0.5, 0.2733), (0.7347, 1.0, 0.2733), (0.4847, 1.0, 0.2733), (-0.01529, 0.25, 0.2733), (-0.01529, 0.5, 0.2733), (-0.01529, -0.75, 0.2733), (-0.01529, -0.5, 0.2733), (-0.2653, 0.0, 0.2515), (-0.5153, 0.0, 0.1628), (0.7347, 0.0, 0.2733), (0.4847, 0.0, 0.2733), (0.4847, -0.25, 0.2733), (0.4847, -0.75, 0.2733), (0.4847, -0.5, 0.2733), (0.2347, -0.5, 0.2733), (0.7347, -0.5, 0.2733), (-0.5153, -0.25, 0.1628), (-0.5153, -0.75, 0.1628), (-0.5153, -0.5, 0.1628), (-0.7653, -0.5, 0.04882), (-0.2653, -0.5, 0.2515), (-0.5153, 0.75, 0.1628), (-0.5153, 0.25, 0.1628), (-0.5153, 0.5, 0.1628), (-0.7653, 0.5, 0.04882), (-0.2653, 0.5, 0.2515), (0.4847, 0.75, 0.2733), (0.4847, 0.25, 0.2733), (0.4847, 0.5, 0.2733), (0.2347, 0.5, 0.2733), (0.7347, 0.5, 0.2733), (0.7347, 0.25, 0.2733), (0.2347, 0.25, 0.2733), (0.2347, 0.75, 0.2733), (-0.2653, 0.25, 0.2515), (-0.7653, 0.25, 0.04882), (-0.7653, 0.75, 0.04882), (-0.2653, -0.75, 0.2515), (-0.7653, -0.75, 0.04882), (-0.7653, -0.25, 0.04882), (0.7347, -0.75, 0.2733), (0.2347, -0.75, 0.2733), (0.2347, -0.25, 0.2733), (0.7347, -0.25, 0.2733), (-0.2653, -0.25, 0.2515), (-0.2653, 0.75, 0.2515), (0.7347, 0.75, 0.2733)], [], [(80, 44, 3, 27), (79, 40, 7, 33), (78, 47, 8, 34), (77, 48, 6, 31), (76, 36, 20, 49), (75, 51, 21, 50), (74, 52, 15, 43), (73, 35, 19, 53), (72, 55, 22, 54), (71, 56, 18, 46), (70, 28, 12, 57), (69, 59, 23, 58), (68, 60, 17, 45), (67, 32, 16, 61), (66, 63, 24, 62), (65, 64, 11, 39), (62, 24, 64, 65), (20, 62, 65, 48), (48, 65, 39, 6), (45, 17, 63, 66), (8, 45, 66, 36), (36, 66, 62, 20), (33, 7, 32, 67), (17, 33, 67, 63), (63, 67, 61, 24), (58, 23, 60, 68), (19, 58, 68, 47), (47, 68, 45, 8), (29, 13, 59, 69), (4, 29, 69, 35), (35, 69, 58, 19), (41, 2, 28, 70), (13, 41, 70, 59), (59, 70, 57, 23), (54, 22, 56, 71), (14, 54, 71, 30), (30, 71, 46, 5), (25, 9, 55, 72), (0, 25, 72, 42), (42, 72, 54, 14), (37, 4, 35, 73), (9, 37, 73, 55), (55, 73, 53, 22), (50, 21, 52, 74), (10, 50, 74, 26), (26, 74, 43, 1), (46, 18, 51, 75), (5, 46, 75, 38), (38, 75, 50, 10), (34, 8, 36, 76), (18, 34, 76, 51), (51, 76, 49, 21), (49, 20, 48, 77), (21, 49, 77, 52), (52, 77, 31, 15), (53, 19, 47, 78), (22, 53, 78, 56), (56, 78, 34, 18), (57, 12, 40, 79), (23, 57, 79, 60), (60, 79, 33, 17), (61, 16, 44, 80), (24, 61, 80, 64), (64, 80, 27, 11), (161, 85, 86, 116), (160, 97, 96, 108), (159, 98, 99, 122), (158, 93, 94, 124), (157, 126, 125, 101), (156, 127, 128, 129), (155, 114, 115, 130), (154, 131, 123, 100), (153, 132, 133, 134), (152, 120, 121, 135), (151, 136, 109, 87), (150, 137, 138, 139), (149, 118, 119, 140), (148, 141, 117, 95), (147, 142, 143, 144), (146, 106, 107, 145), (142, 146, 145, 143), (125, 124, 146, 142), (124, 94, 106, 146), (118, 147, 144, 119), (99, 101, 147, 118), (101, 125, 142, 147), (97, 148, 95, 96), (119, 144, 148, 97), (144, 143, 141, 148), (137, 149, 140, 138), (123, 122, 149, 137), (122, 99, 118, 149), (89, 150, 139, 111), (90, 100, 150, 89), (100, 123, 137, 150), (110, 151, 87, 88), (111, 139, 151, 110), (139, 138, 136, 151), (132, 152, 135, 133), (113, 91, 152, 132), (91, 92, 120, 152), (81, 153, 134, 103), (82, 112, 153, 81), (112, 113, 132, 153), (102, 154, 100, 90), (103, 134, 154, 102), (134, 133, 131, 154), (127, 155, 130, 128), (105, 83, 155, 127), (83, 84, 114, 155), (120, 156, 129, 121), (92, 104, 156, 120), (104, 105, 127, 156), (98, 157, 101, 99), (121, 129, 157, 98), (129, 128, 126, 157), (126, 158, 124, 125), (128, 130, 158, 126), (130, 115, 93, 158), (131, 159, 122, 123), (133, 135, 159, 131), (135, 121, 98, 159), (136, 160, 108, 109), (138, 140, 160, 136), (140, 119, 97, 160), (141, 161, 116, 117), (143, 145, 161, 141), (145, 107, 85, 161), (0, 42, 112, 82), (40, 12, 109, 108), (11, 27, 85, 107), (25, 0, 82, 81), (43, 15, 115, 114), (4, 37, 102, 90), (12, 28, 87, 109), (15, 31, 93, 115), (44, 16, 117, 116), (29, 4, 90, 89), (38, 10, 105, 104), (2, 41, 110, 88), (16, 32, 95, 117), (10, 26, 83, 105), (42, 14, 113, 112), (27, 3, 86, 85), (6, 39, 106, 94), (14, 30, 91, 113), (37, 9, 103, 102), (28, 2, 88, 87), (31, 6, 94, 93), (7, 40, 108, 96), (1, 43, 114, 84), (9, 25, 81, 103), (41, 13, 111, 110), (32, 7, 96, 95), (26, 1, 84, 83), (3, 44, 116, 86), (13, 29, 89, 111), (5, 38, 104, 92), (39, 11, 107, 106), (30, 5, 92, 91)])
me_plane_001.use_remesh_preserve_volume = False
me_plane_001.use_remesh_preserve_attributes = False
me_plane_001.use_mirror_vertex_groups = False
me_plane_001.update()
me_plane = bpy.data.meshes.new('Plane')
me_plane.from_pydata([(-1.0, -1.0, -0.04083), (0.8579, -1.0, -0.1482), (-1.0, 1.0, -0.04083), (0.8579, 1.0, -0.1482), (-1.0, 0.0, -0.04083), (0.0, -1.0, 0.0), (0.8579, 0.0, -0.1482), (0.0, 1.0, 0.0), (0.0, 0.0, 0.0), (-1.0, -0.5, -0.04083), (0.5, -1.0, 0.0), (0.8579, 0.5, -0.1482), (-0.5, 1.0, 0.0), (-1.0, 0.5, -0.04083), (-0.5, -1.0, 0.0), (0.8579, -0.5, -0.1482), (0.5, 1.0, 0.0), (0.0, 0.5, 0.0), (0.0, -0.5, 0.0), (-0.5, 0.0, 0.0), (0.5, 0.0, 0.0), (0.5, -0.5, 0.0), (-0.5, -0.5, 0.0), (-0.5, 0.5, 0.0), (0.5, 0.5, 0.0), (-1.0, -0.75, -0.04083), (0.7991, -1.0, -0.08493), (0.8579, 0.75, -0.1482), (-0.75, 1.0, 0.0), (-1.0, 0.25, -0.04083), (-0.25, -1.0, 0.0), (0.8579, -0.25, -0.1482), (0.25, 1.0, 0.0), (0.0, 0.75, 0.0), (0.0, -0.25, 0.0), (-0.75, 0.0, 0.0), (0.25, 0.0, 0.0), (-1.0, -0.25, -0.04083), (0.25, -1.0, 0.0), (0.8579, 0.25, -0.1482), (-0.25, 1.0, 0.0), (-1.0, 0.75, -0.04083), (-0.75, -1.0, 0.0), (0.8579, -0.75, -0.1482), (0.7991, 1.0, -0.08493), (0.0, 0.25, 0.0), (0.0, -0.75, 0.0), (-0.25, 0.0, 0.0), (0.7991, 0.0, -0.08493), (0.5, -0.25, 0.0), (0.5, -0.75, 0.0), (0.25, -0.5, 0.0), (0.7991, -0.5, -0.08493), (-0.5, -0.25, 0.0), (-0.5, -0.75, 0.0), (-0.75, -0.5, 0.0), (-0.25, -0.5, 0.0), (-0.5, 0.75, 0.0), (-0.5, 0.25, 0.0), (-0.75, 0.5, 0.0), (-0.25, 0.5, 0.0), (0.5, 0.75, 0.0), (0.5, 0.25, 0.0), (0.25, 0.5, 0.0), (0.7991, 0.5, -0.08493), (0.7991, 0.25, -0.08493), (0.25, 0.25, 0.0), (0.25, 0.75, 0.0), (-0.25, 0.25, 0.0), (-0.75, 0.25, 0.0), (-0.75, 0.75, 0.0), (-0.25, -0.75, 0.0), (-0.75, -0.75, 0.0), (-0.75, -0.25, 0.0), (0.7991, -0.75, -0.08493), (0.25, -0.75, 0.0), (0.25, -0.25, 0.0), (0.7991, -0.25, -0.08493), (-0.25, -0.25, 0.0), (-0.25, 0.75, 0.0), (0.7991, 0.75, -0.08493), (-0.9822, -0.75, 0.09786), (-0.9822, -1.0, 0.09786), (0.8169, -1.0, 0.05376), (0.9441, -1.0, -0.1487), (0.9441, 0.75, -0.1487), (0.9441, 1.0, -0.1487), (-0.7322, 1.0, 0.1387), (-0.9822, 1.0, 0.09786), (-0.9822, 0.25, 0.09786), (-0.9822, -3.785e-11, 0.09786), (-0.2322, -1.0, 0.1387), (0.01777, -1.0, 0.1387), (0.9441, -0.25, -0.1487), (0.9441, -3.785e-11, -0.1487), (0.2678, 1.0, 0.1387), (0.01777, 1.0, 0.1387), (0.01777, 0.75, 0.1387), (0.01777, -0.25, 0.1387), (0.01777, -3.785e-11, 0.1387), (-0.7322, -3.785e-11, 0.1387), (0.2678, -3.785e-11, 0.1387), (-0.9822, -0.25, 0.09786), (-0.9822, -0.5, 0.09786), (0.2678, -1.0, 0.1387), (0.5178, -1.0, 0.1387), (0.9441, 0.25, -0.1487), (0.9441, 0.5, -0.1487), (-0.2322, 1.0, 0.1387), (-0.4822, 1.0, 0.1387), (-0.9822, 0.75, 0.09786), (-0.9822, 0.5, 0.09786), (-0.7322, -1.0, 0.1387), (-0.4822, -1.0, 0.1387), (0.9441, -0.75, -0.1487), (0.9441, -0.5, -0.1487), (0.8169, 1.0, 0.05376), (0.5178, 1.0, 0.1387), (0.01777, 0.25, 0.1387), (0.01777, 0.5, 0.1387), (0.01777, -0.75, 0.1387), (0.01777, -0.5, 0.1387), (-0.2322, -3.785e-11, 0.1387), (-0.4822, -3.785e-11, 0.1387), (0.8169, -3.785e-11, 0.05376), (0.5178, -3.785e-11, 0.1387), (0.5178, -0.25, 0.1387), (0.5178, -0.75, 0.1387), (0.5178, -0.5, 0.1387), (0.2678, -0.5, 0.1387), (0.8169, -0.5, 0.05376), (-0.4822, -0.25, 0.1387), (-0.4822, -0.75, 0.1387), (-0.4822, -0.5, 0.1387), (-0.7322, -0.5, 0.1387), (-0.2322, -0.5, 0.1387), (-0.4822, 0.75, 0.1387), (-0.4822, 0.25, 0.1387), (-0.4822, 0.5, 0.1387), (-0.7322, 0.5, 0.1387), (-0.2322, 0.5, 0.1387), (0.5178, 0.75, 0.1387), (0.5178, 0.25, 0.1387), (0.5178, 0.5, 0.1387), (0.2678, 0.5, 0.1387), (0.8169, 0.5, 0.05376), (0.8169, 0.25, 0.05376), (0.2678, 0.25, 0.1387), (0.2678, 0.75, 0.1387), (-0.2322, 0.25, 0.1387), (-0.7322, 0.25, 0.1387), (-0.7322, 0.75, 0.1387), (-0.2322, -0.75, 0.1387), (-0.7322, -0.75, 0.1387), (-0.7322, -0.25, 0.1387), (0.8169, -0.75, 0.05376), (0.2678, -0.75, 0.1387), (0.2678, -0.25, 0.1387), (0.8169, -0.25, 0.05376), (-0.2322, -0.25, 0.1387), (-0.2322, 0.75, 0.1387), (0.8169, 0.75, 0.05376)], [], [(80, 44, 3, 27), (79, 40, 7, 33), (78, 47, 8, 34), (77, 48, 6, 31), (76, 36, 20, 49), (75, 51, 21, 50), (74, 52, 15, 43), (73, 35, 19, 53), (72, 55, 22, 54), (71, 56, 18, 46), (70, 28, 12, 57), (69, 59, 23, 58), (68, 60, 17, 45), (67, 32, 16, 61), (66, 63, 24, 62), (65, 64, 11, 39), (62, 24, 64, 65), (20, 62, 65, 48), (48, 65, 39, 6), (45, 17, 63, 66), (8, 45, 66, 36), (36, 66, 62, 20), (33, 7, 32, 67), (17, 33, 67, 63), (63, 67, 61, 24), (58, 23, 60, 68), (19, 58, 68, 47), (47, 68, 45, 8), (29, 13, 59, 69), (4, 29, 69, 35), (35, 69, 58, 19), (41, 2, 28, 70), (13, 41, 70, 59), (59, 70, 57, 23), (54, 22, 56, 71), (14, 54, 71, 30), (30, 71, 46, 5), (25, 9, 55, 72), (0, 25, 72, 42), (42, 72, 54, 14), (37, 4, 35, 73), (9, 37, 73, 55), (55, 73, 53, 22), (50, 21, 52, 74), (10, 50, 74, 26), (26, 74, 43, 1), (46, 18, 51, 75), (5, 46, 75, 38), (38, 75, 50, 10), (34, 8, 36, 76), (18, 34, 76, 51), (51, 76, 49, 21), (49, 20, 48, 77), (21, 49, 77, 52), (52, 77, 31, 15), (53, 19, 47, 78), (22, 53, 78, 56), (56, 78, 34, 18), (57, 12, 40, 79), (23, 57, 79, 60), (60, 79, 33, 17), (61, 16, 44, 80), (24, 61, 80, 64), (64, 80, 27, 11), (161, 85, 86, 116), (160, 97, 96, 108), (159, 98, 99, 122), (158, 93, 94, 124), (157, 126, 125, 101), (156, 127, 128, 129), (155, 114, 115, 130), (154, 131, 123, 100), (153, 132, 133, 134), (152, 120, 121, 135), (151, 136, 109, 87), (150, 137, 138, 139), (149, 118, 119, 140), (148, 141, 117, 95), (147, 142, 143, 144), (146, 106, 107, 145), (142, 146, 145, 143), (125, 124, 146, 142), (124, 94, 106, 146), (118, 147, 144, 119), (99, 101, 147, 118), (101, 125, 142, 147), (97, 148, 95, 96), (119, 144, 148, 97), (144, 143, 141, 148), (137, 149, 140, 138), (123, 122, 149, 137), (122, 99, 118, 149), (89, 150, 139, 111), (90, 100, 150, 89), (100, 123, 137, 150), (110, 151, 87, 88), (111, 139, 151, 110), (139, 138, 136, 151), (132, 152, 135, 133), (113, 91, 152, 132), (91, 92, 120, 152), (81, 153, 134, 103), (82, 112, 153, 81), (112, 113, 132, 153), (102, 154, 100, 90), (103, 134, 154, 102), (134, 133, 131, 154), (127, 155, 130, 128), (105, 83, 155, 127), (83, 84, 114, 155), (120, 156, 129, 121), (92, 104, 156, 120), (104, 105, 127, 156), (98, 157, 101, 99), (121, 129, 157, 98), (129, 128, 126, 157), (126, 158, 124, 125), (128, 130, 158, 126), (130, 115, 93, 158), (131, 159, 122, 123), (133, 135, 159, 131), (135, 121, 98, 159), (136, 160, 108, 109), (138, 140, 160, 136), (140, 119, 97, 160), (141, 161, 116, 117), (143, 145, 161, 141), (145, 107, 85, 161), (7, 40, 108, 96), (1, 43, 114, 84), (9, 25, 81, 103), (41, 13, 111, 110), (32, 7, 96, 95), (26, 1, 84, 83), (3, 44, 116, 86), (13, 29, 89, 111), (5, 38, 104, 92), (39, 11, 107, 106), (30, 5, 92, 91), (0, 42, 112, 82), (11, 27, 85, 107), (40, 12, 109, 108), (25, 0, 82, 81), (43, 15, 115, 114), (12, 28, 87, 109), (4, 37, 102, 90), (15, 31, 93, 115), (44, 16, 117, 116), (29, 4, 90, 89), (38, 10, 105, 104), (2, 41, 110, 88), (16, 32, 95, 117), (10, 26, 83, 105), (42, 14, 113, 112), (27, 3, 86, 85), (6, 39, 106, 94), (14, 30, 91, 113), (28, 2, 88, 87), (37, 9, 103, 102), (31, 6, 94, 93)])
me_plane.use_remesh_preserve_volume = False
me_plane.use_remesh_preserve_attributes = False
me_plane.use_mirror_vertex_groups = False
me_plane.update()
me_mesh = bpy.data.meshes.new('Mesh')
me_mesh.from_pydata([(0.02157, 0.08681, 1.472), (0.007662, 0.09128, 1.472), (-0.004611, 0.09921, 1.473), (-0.01442, 0.11, 1.473), (-0.02109, 0.123, 1.473), (-0.02418, 0.1373, 1.473), (-0.02346, 0.1519, 1.473), (-0.019, 0.1659, 1.473), (-0.01108, 0.1781, 1.472), (-0.0002653, 0.188, 1.472), (0.01272, 0.1946, 1.471), (0.027, 0.1977, 1.471), (0.04158, 0.197, 1.47), (0.05548, 0.1925, 1.469), (0.06776, 0.1846, 1.469), (0.07757, 0.1738, 1.468), (0.08424, 0.1608, 1.468), (0.08732, 0.1465, 1.468), (0.08661, 0.1319, 1.468), (0.08214, 0.1179, 1.469), (0.07423, 0.1057, 1.469), (0.06341, 0.09584, 1.47), (0.05042, 0.08917, 1.47), (0.03615, 0.08608, 1.471), (0.00117, 0.08469, 1.181), (-0.01269, 0.08917, 1.182), (-0.02493, 0.0971, 1.183), (-0.03471, 0.1079, 1.184), (-0.04137, 0.1209, 1.184), (-0.04445, 0.1352, 1.184), (-0.04373, 0.1498, 1.184), (-0.03928, 0.1638, 1.184), (-0.03139, 0.176, 1.183), (-0.0206, 0.1858, 1.182), (-0.007648, 0.1925, 1.181), (0.006586, 0.1956, 1.179), (0.02113, 0.1949, 1.178), (0.035, 0.1904, 1.177), (0.04724, 0.1825, 1.176), (0.05702, 0.1716, 1.175), (0.06367, 0.1586, 1.175), (0.06675, 0.1443, 1.174), (0.06603, 0.1297, 1.175), (0.06158, 0.1158, 1.175), (0.05369, 0.1035, 1.176), (0.0429, 0.09372, 1.177), (0.02995, 0.08705, 1.178), (0.01572, 0.08397, 1.179), (-0.02567, 0.08288, 0.9284), (-0.0395, 0.08737, 0.93), (-0.05171, 0.0953, 0.9313), (-0.06146, 0.1061, 0.9323), (-0.0681, 0.1191, 0.933), (-0.07117, 0.1334, 0.9332), (-0.07046, 0.148, 0.933), (-0.06601, 0.1619, 0.9324), (-0.05814, 0.1742, 0.9315), (-0.04738, 0.184, 0.9302), (-0.03446, 0.1907, 0.9287), (-0.02026, 0.1938, 0.9271), (-0.005752, 0.1931, 0.9254), (0.008078, 0.1886, 0.9239), (0.02029, 0.1806, 0.9226), (0.03004, 0.1698, 0.9215), (0.03668, 0.1568, 0.9209), (0.03975, 0.1425, 0.9206), (0.03904, 0.1279, 0.9208), (0.03459, 0.114, 0.9214), (0.02672, 0.1017, 0.9224), (0.01596, 0.0919, 0.9237), (0.00304, 0.08523, 0.9252), (-0.01116, 0.08216, 0.9268), (-0.05153, 0.08149, 0.7124), (-0.06537, 0.08597, 0.7139), (-0.07759, 0.0939, 0.7152), (-0.08735, 0.1047, 0.7161), (-0.09399, 0.1177, 0.7168), (-0.09705, 0.132, 0.717), (-0.09634, 0.1466, 0.7169), (-0.09189, 0.1606, 0.7163), (-0.08402, 0.1728, 0.7154), (-0.07325, 0.1826, 0.7142), (-0.06032, 0.1893, 0.7128), (-0.04611, 0.1924, 0.7112), (-0.03159, 0.1917, 0.7096), (-0.01775, 0.1872, 0.7082), (-0.005538, 0.1793, 0.7069), (0.004222, 0.1684, 0.7059), (0.01086, 0.1554, 0.7053), (0.01393, 0.1411, 0.705), (0.01322, 0.1265, 0.7052), (0.008769, 0.1126, 0.7058), (0.000892, 0.1003, 0.7067), (-0.009878, 0.09051, 0.7079), (-0.02281, 0.08384, 0.7093), (-0.03702, 0.08076, 0.7109), (-0.06898, 0.08061, 0.5299), (-0.08288, 0.08508, 0.5306), (-0.09515, 0.09301, 0.5312), (-0.1049, 0.1038, 0.5317), (-0.1116, 0.1169, 0.532), (-0.1147, 0.1311, 0.5321), (-0.114, 0.1457, 0.532), (-0.1095, 0.1597, 0.5318), (-0.1016, 0.1719, 0.5313), (-0.09077, 0.1818, 0.5307), (-0.07778, 0.1884, 0.53), (-0.06351, 0.1915, 0.5292), (-0.04893, 0.1908, 0.5285), (-0.03503, 0.1863, 0.5277), (-0.02277, 0.1784, 0.5271), (-0.01297, 0.1675, 0.5266), (-0.006299, 0.1545, 0.5263), (-0.00322, 0.1402, 0.5262), (-0.00394, 0.1256, 0.5263), (-0.00841, 0.1117, 0.5266), (-0.01632, 0.09945, 0.527), (-0.02714, 0.08964, 0.5276), (-0.04013, 0.08296, 0.5284), (-0.0544, 0.07988, 0.5291), (-0.07045, 0.08035, 0.3779), (-0.08432, 0.08483, 0.3768), (-0.09656, 0.09275, 0.3757), (-0.1063, 0.1036, 0.3749), (-0.113, 0.1166, 0.3744), (-0.1161, 0.1309, 0.3741), (-0.1153, 0.1455, 0.3742), (-0.1109, 0.1594, 0.3746), (-0.103, 0.1717, 0.3753), (-0.0922, 0.1815, 0.3762), (-0.07924, 0.1882, 0.3773), (-0.065, 0.1913, 0.3785), (-0.05045, 0.1905, 0.3798), (-0.03658, 0.1861, 0.3809), (-0.02434, 0.1781, 0.3819), (-0.01456, 0.1673, 0.3828), (-0.007905, 0.1543, 0.3833), (-0.004832, 0.14, 0.3835), (-0.005549, 0.1254, 0.3835), (-0.01001, 0.1115, 0.3831), (-0.0179, 0.0992, 0.3824), (-0.0287, 0.08939, 0.3815), (-0.04166, 0.08271, 0.3804), (-0.0559, 0.07963, 0.3792), (-0.04796, 0.08085, 0.2537), (-0.06107, 0.08534, 0.2491), (-0.07265, 0.09328, 0.245), (-0.08191, 0.1041, 0.2418), (-0.08822, 0.1171, 0.2397), (-0.09115, 0.1314, 0.2388), (-0.09049, 0.146, 0.2391), (-0.0863, 0.1599, 0.2407), (-0.07885, 0.1722, 0.2435), (-0.06866, 0.182, 0.2472), (-0.05643, 0.1887, 0.2516), (-0.04297, 0.1917, 0.2565), (-0.02922, 0.191, 0.2614), (-0.01611, 0.1865, 0.266), (-0.004523, 0.1786, 0.2701), (0.004738, 0.1677, 0.2733), (0.01105, 0.1547, 0.2754), (0.01397, 0.1404, 0.2764), (0.01332, 0.1258, 0.276), (0.009123, 0.1119, 0.2744), (0.001678, 0.09963, 0.2716), (-0.00851, 0.08983, 0.2679), (-0.02075, 0.08317, 0.2635), (-0.0342, 0.08011, 0.2586), (0.006791, 0.08222, 0.1554), (-0.003805, 0.08677, 0.1464), (-0.01318, 0.09477, 0.1385), (-0.0207, 0.1057, 0.1323), (-0.02585, 0.1187, 0.1282), (-0.02828, 0.133, 0.1264), (-0.02783, 0.1476, 0.1271), (-0.02451, 0.1615, 0.1303), (-0.01857, 0.1737, 0.1356), (-0.01041, 0.1835, 0.1428), (-0.0005724, 0.1901, 0.1514), (0.01026, 0.1931, 0.1607), (0.02135, 0.1923, 0.1702), (0.03195, 0.1877, 0.1792), (0.04133, 0.1797, 0.1871), (0.04885, 0.1688, 0.1933), (0.054, 0.1558, 0.1974), (0.05643, 0.1415, 0.1992), (0.05597, 0.1269, 0.1985), (0.05266, 0.113, 0.1954), (0.04672, 0.1008, 0.19), (0.03855, 0.09102, 0.1828), (0.02872, 0.08441, 0.1742), (0.01788, 0.08141, 0.1649), (0.1008, 0.08457, 0.08214), (0.09407, 0.08921, 0.07005), (0.08804, 0.09729, 0.05946), (0.08317, 0.1082, 0.05109), (0.07978, 0.1213, 0.04553), (0.07811, 0.1357, 0.04313), (0.07827, 0.1502, 0.04408), (0.08025, 0.1641, 0.0483), (0.08392, 0.1763, 0.0555), (0.08902, 0.186, 0.0652), (0.09521, 0.1925, 0.07673), (0.1021, 0.1954, 0.08932), (0.1091, 0.1945, 0.1021), (0.1159, 0.1898, 0.1142), (0.1219, 0.1817, 0.1248), (0.1268, 0.1708, 0.1331), (0.1302, 0.1577, 0.1387), (0.1318, 0.1434, 0.1411), (0.1317, 0.1288, 0.1402), (0.1297, 0.1149, 0.1359), (0.126, 0.1027, 0.1287), (0.1209, 0.09307, 0.119), (0.1147, 0.08656, 0.1075), (0.1079, 0.08366, 0.09492), (0.2401, 0.08795, 0.03197), (0.2365, 0.09268, 0.0186), (0.2333, 0.1008, 0.006887), (0.2307, 0.1118, -0.002363), (0.2288, 0.125, -0.008522), (0.2278, 0.1393, -0.01117), (0.2277, 0.1539, -0.01013), (0.2285, 0.1677, -0.00547), (0.2303, 0.1798, 0.002492), (0.2328, 0.1895, 0.01321), (0.2359, 0.1959, 0.02596), (0.2394, 0.1987, 0.03987), (0.2431, 0.1977, 0.054), (0.2466, 0.193, 0.06737), (0.2498, 0.1848, 0.07908), (0.2525, 0.1738, 0.08833), (0.2544, 0.1607, 0.09449), (0.2554, 0.1464, 0.09714), (0.2555, 0.1318, 0.0961), (0.2546, 0.118, 0.09143), (0.2529, 0.1058, 0.08347), (0.2503, 0.09622, 0.07275), (0.2472, 0.08978, 0.06), (0.2437, 0.08696, 0.04609), (0.4314, 0.09247, 0.001612), (0.4298, 0.09724, -0.01212), (0.4284, 0.1054, -0.02414), (0.4271, 0.1165, -0.03364), (0.4261, 0.1296, -0.03996), (0.4255, 0.144, -0.04268), (0.4253, 0.1585, -0.04162), (0.4255, 0.1724, -0.03683), (0.426, 0.1845, -0.02866), (0.427, 0.194, -0.01765), (0.4282, 0.2004, -0.004564), (0.4297, 0.2032, 0.009716), (0.4312, 0.2022, 0.02421), (0.4328, 0.1974, 0.03794), (0.4343, 0.1892, 0.04997), (0.4355, 0.1782, 0.05946), (0.4365, 0.165, 0.06579), (0.4371, 0.1507, 0.06851), (0.4373, 0.1361, 0.06744), (0.4372, 0.1223, 0.06266), (0.4366, 0.1102, 0.05449), (0.4356, 0.1006, 0.04348), (0.4344, 0.0942, 0.03039), (0.433, 0.09143, 0.01611), (0.6826, 0.09824, -0.01194), (0.6821, 0.103, -0.02574), (0.6816, 0.1112, -0.03783), (0.6811, 0.1223, -0.04738), (0.6807, 0.1355, -0.05373), (0.6803, 0.1498, -0.05647), (0.68, 0.1644, -0.0554), (0.6798, 0.1782, -0.05059), (0.6797, 0.1903, -0.04238), (0.6798, 0.1998, -0.03131), (0.68, 0.2062, -0.01815), (0.6803, 0.209, -0.003799), (0.6807, 0.2079, 0.01078), (0.6812, 0.2031, 0.02458), (0.6817, 0.1949, 0.03666), (0.6822, 0.1838, 0.04621), (0.6826, 0.1707, 0.05257), (0.683, 0.1563, 0.05531), (0.6833, 0.1417, 0.05423), (0.6835, 0.1279, 0.04943), (0.6836, 0.1158, 0.04121), (0.6835, 0.1063, 0.03015), (0.6833, 0.09992, 0.01699), (0.683, 0.09717, 0.002634), (1.001, 0.1054, -0.01136), (1.002, 0.1102, -0.02516), (1.002, 0.1184, -0.03725), (1.002, 0.1295, -0.0468), (1.001, 0.1426, -0.05316), (1.001, 0.157, -0.0559), (1.001, 0.1716, -0.05483), (1.0, 0.1854, -0.05002), (1.0, 0.1975, -0.0418), (0.9996, 0.207, -0.03073), (0.9992, 0.2134, -0.01757), (0.9988, 0.2161, -0.003217), (0.9986, 0.215, 0.01136), (0.9984, 0.2102, 0.02516), (0.9984, 0.202, 0.03725), (0.9984, 0.1909, 0.0468), (0.9986, 0.1777, 0.05316), (0.9989, 0.1634, 0.0559), (0.9992, 0.1488, 0.05483), (0.9996, 0.135, 0.05002), (1.0, 0.1229, 0.0418), (1.0, 0.1134, 0.03073), (1.001, 0.107, 0.01757), (1.001, 0.1043, 0.003217)], [], [(0, 24, 47, 23), (1, 25, 24, 0), (2, 26, 25, 1), (3, 27, 26, 2), (4, 28, 27, 3), (5, 29, 28, 4), (6, 30, 29, 5), (7, 31, 30, 6), (8, 32, 31, 7), (9, 33, 32, 8), (10, 34, 33, 9), (11, 35, 34, 10), (12, 36, 35, 11), (13, 37, 36, 12), (14, 38, 37, 13), (15, 39, 38, 14), (16, 40, 39, 15), (17, 41, 40, 16), (18, 42, 41, 17), (19, 43, 42, 18), (20, 44, 43, 19), (21, 45, 44, 20), (22, 46, 45, 21), (23, 47, 46, 22), (24, 48, 71, 47), (25, 49, 48, 24), (26, 50, 49, 25), (27, 51, 50, 26), (28, 52, 51, 27), (29, 53, 52, 28), (30, 54, 53, 29), (31, 55, 54, 30), (32, 56, 55, 31), (33, 57, 56, 32), (34, 58, 57, 33), (35, 59, 58, 34), (36, 60, 59, 35), (37, 61, 60, 36), (38, 62, 61, 37), (39, 63, 62, 38), (40, 64, 63, 39), (41, 65, 64, 40), (42, 66, 65, 41), (43, 67, 66, 42), (44, 68, 67, 43), (45, 69, 68, 44), (46, 70, 69, 45), (47, 71, 70, 46), (48, 72, 95, 71), (49, 73, 72, 48), (50, 74, 73, 49), (51, 75, 74, 50), (52, 76, 75, 51), (53, 77, 76, 52), (54, 78, 77, 53), (55, 79, 78, 54), (56, 80, 79, 55), (57, 81, 80, 56), (58, 82, 81, 57), (59, 83, 82, 58), (60, 84, 83, 59), (61, 85, 84, 60), (62, 86, 85, 61), (63, 87, 86, 62), (64, 88, 87, 63), (65, 89, 88, 64), (66, 90, 89, 65), (67, 91, 90, 66), (68, 92, 91, 67), (69, 93, 92, 68), (70, 94, 93, 69), (71, 95, 94, 70), (72, 96, 119, 95), (73, 97, 96, 72), (74, 98, 97, 73), (75, 99, 98, 74), (76, 100, 99, 75), (77, 101, 100, 76), (78, 102, 101, 77), (79, 103, 102, 78), (80, 104, 103, 79), (81, 105, 104, 80), (82, 106, 105, 81), (83, 107, 106, 82), (84, 108, 107, 83), (85, 109, 108, 84), (86, 110, 109, 85), (87, 111, 110, 86), (88, 112, 111, 87), (89, 113, 112, 88), (90, 114, 113, 89), (91, 115, 114, 90), (92, 116, 115, 91), (93, 117, 116, 92), (94, 118, 117, 93), (95, 119, 118, 94), (96, 120, 143, 119), (97, 121, 120, 96), (98, 122, 121, 97), (99, 123, 122, 98), (100, 124, 123, 99), (101, 125, 124, 100), (102, 126, 125, 101), (103, 127, 126, 102), (104, 128, 127, 103), (105, 129, 128, 104), (106, 130, 129, 105), (107, 131, 130, 106), (108, 132, 131, 107), (109, 133, 132, 108), (110, 134, 133, 109), (111, 135, 134, 110), (112, 136, 135, 111), (113, 137, 136, 112), (114, 138, 137, 113), (115, 139, 138, 114), (116, 140, 139, 115), (117, 141, 140, 116), (118, 142, 141, 117), (119, 143, 142, 118), (120, 144, 167, 143), (121, 145, 144, 120), (122, 146, 145, 121), (123, 147, 146, 122), (124, 148, 147, 123), (125, 149, 148, 124), (126, 150, 149, 125), (127, 151, 150, 126), (128, 152, 151, 127), (129, 153, 152, 128), (130, 154, 153, 129), (131, 155, 154, 130), (132, 156, 155, 131), (133, 157, 156, 132), (134, 158, 157, 133), (135, 159, 158, 134), (136, 160, 159, 135), (137, 161, 160, 136), (138, 162, 161, 137), (139, 163, 162, 138), (140, 164, 163, 139), (141, 165, 164, 140), (142, 166, 165, 141), (143, 167, 166, 142), (144, 168, 191, 167), (145, 169, 168, 144), (146, 170, 169, 145), (147, 171, 170, 146), (148, 172, 171, 147), (149, 173, 172, 148), (150, 174, 173, 149), (151, 175, 174, 150), (152, 176, 175, 151), (153, 177, 176, 152), (154, 178, 177, 153), (155, 179, 178, 154), (156, 180, 179, 155), (157, 181, 180, 156), (158, 182, 181, 157), (159, 183, 182, 158), (160, 184, 183, 159), (161, 185, 184, 160), (162, 186, 185, 161), (163, 187, 186, 162), (164, 188, 187, 163), (165, 189, 188, 164), (166, 190, 189, 165), (167, 191, 190, 166), (168, 192, 215, 191), (169, 193, 192, 168), (170, 194, 193, 169), (171, 195, 194, 170), (172, 196, 195, 171), (173, 197, 196, 172), (174, 198, 197, 173), (175, 199, 198, 174), (176, 200, 199, 175), (177, 201, 200, 176), (178, 202, 201, 177), (179, 203, 202, 178), (180, 204, 203, 179), (181, 205, 204, 180), (182, 206, 205, 181), (183, 207, 206, 182), (184, 208, 207, 183), (185, 209, 208, 184), (186, 210, 209, 185), (187, 211, 210, 186), (188, 212, 211, 187), (189, 213, 212, 188), (190, 214, 213, 189), (191, 215, 214, 190), (192, 216, 239, 215), (193, 217, 216, 192), (194, 218, 217, 193), (195, 219, 218, 194), (196, 220, 219, 195), (197, 221, 220, 196), (198, 222, 221, 197), (199, 223, 222, 198), (200, 224, 223, 199), (201, 225, 224, 200), (202, 226, 225, 201), (203, 227, 226, 202), (204, 228, 227, 203), (205, 229, 228, 204), (206, 230, 229, 205), (207, 231, 230, 206), (208, 232, 231, 207), (209, 233, 232, 208), (210, 234, 233, 209), (211, 235, 234, 210), (212, 236, 235, 211), (213, 237, 236, 212), (214, 238, 237, 213), (215, 239, 238, 214), (216, 240, 263, 239), (217, 241, 240, 216), (218, 242, 241, 217), (219, 243, 242, 218), (220, 244, 243, 219), (221, 245, 244, 220), (222, 246, 245, 221), (223, 247, 246, 222), (224, 248, 247, 223), (225, 249, 248, 224), (226, 250, 249, 225), (227, 251, 250, 226), (228, 252, 251, 227), (229, 253, 252, 228), (230, 254, 253, 229), (231, 255, 254, 230), (232, 256, 255, 231), (233, 257, 256, 232), (234, 258, 257, 233), (235, 259, 258, 234), (236, 260, 259, 235), (237, 261, 260, 236), (238, 262, 261, 237), (239, 263, 262, 238), (240, 264, 287, 263), (241, 265, 264, 240), (242, 266, 265, 241), (243, 267, 266, 242), (244, 268, 267, 243), (245, 269, 268, 244), (246, 270, 269, 245), (247, 271, 270, 246), (248, 272, 271, 247), (249, 273, 272, 248), (250, 274, 273, 249), (251, 275, 274, 250), (252, 276, 275, 251), (253, 277, 276, 252), (254, 278, 277, 253), (255, 279, 278, 254), (256, 280, 279, 255), (257, 281, 280, 256), (258, 282, 281, 257), (259, 283, 282, 258), (260, 284, 283, 259), (261, 285, 284, 260), (262, 286, 285, 261), (263, 287, 286, 262), (264, 288, 311, 287), (265, 289, 288, 264), (266, 290, 289, 265), (267, 291, 290, 266), (268, 292, 291, 267), (269, 293, 292, 268), (270, 294, 293, 269), (271, 295, 294, 270), (272, 296, 295, 271), (273, 297, 296, 272), (274, 298, 297, 273), (275, 299, 298, 274), (276, 300, 299, 275), (277, 301, 300, 276), (278, 302, 301, 277), (279, 303, 302, 278), (280, 304, 303, 279), (281, 305, 304, 280), (282, 306, 305, 281), (283, 307, 306, 282), (284, 308, 307, 283), (285, 309, 308, 284), (286, 310, 309, 285), (287, 311, 310, 286)])
me_mesh.polygons.foreach_set('use_smooth', [True] * 288)
me_mesh.use_remesh_preserve_volume = False
me_mesh.use_remesh_preserve_attributes = False
me_mesh.use_mirror_vertex_groups = False
me_mesh.update()
me_cube_007 = bpy.data.meshes.new('Cube.007')
me_cube_007.from_pydata([(-1.0, -1.0, -1.0), (-1.0, -1.0, 1.0), (-1.0, 1.0, -1.0), (-1.0, 1.0, 1.0), (1.0, -1.0, -1.0), (1.0, -1.0, 1.0), (1.0, 1.0, -1.0), (1.0, 1.0, 1.0)], [], [(1, 3, 2, 0), (3, 7, 6, 2), (7, 5, 4, 6), (5, 1, 0, 4), (0, 2, 6, 4), (5, 7, 3, 1)])
me_cube_007.use_remesh_preserve_volume = False
me_cube_007.use_remesh_preserve_attributes = False
me_cube_007.use_mirror_vertex_groups = False
me_cube_007.update()
me_cube_006 = bpy.data.meshes.new('Cube.006')
me_cube_006.from_pydata([(-1.0, -1.0, -1.0), (-1.0, -1.0, 1.0), (-1.0, 1.0, -1.0), (-1.0, 1.0, 1.0), (1.0, -1.0, -1.0), (1.0, -1.0, 1.0), (1.0, 1.0, -1.0), (1.0, 1.0, 1.0)], [], [(1, 3, 2, 0), (3, 7, 6, 2), (7, 5, 4, 6), (5, 1, 0, 4), (0, 2, 6, 4), (5, 7, 3, 1)])
me_cube_006.use_remesh_preserve_volume = False
me_cube_006.use_remesh_preserve_attributes = False
me_cube_006.use_mirror_vertex_groups = False
me_cube_006.update()
me_cube_005 = bpy.data.meshes.new('Cube.005')
me_cube_005.from_pydata([(-1.0, -1.0, -1.0), (-1.0, -1.0, 1.0), (-1.0, 1.0, -1.0), (-1.0, 1.0, 1.0), (1.0, -1.0, -1.0), (1.0, -1.0, 1.0), (1.0, 1.0, -1.0), (1.0, 1.0, 1.0)], [], [(1, 3, 2, 0), (3, 7, 6, 2), (7, 5, 4, 6), (5, 1, 0, 4), (0, 2, 6, 4), (5, 7, 3, 1)])
me_cube_005.use_remesh_preserve_volume = False
me_cube_005.use_remesh_preserve_attributes = False
me_cube_005.use_mirror_vertex_groups = False
me_cube_005.update()
me_cube_004 = bpy.data.meshes.new('Cube.004')
me_cube_004.from_pydata([(-1.0, -1.0, -1.0), (-1.0, -1.0, 1.0), (-1.0, 1.0, -1.0), (-1.0, 1.0, 1.0), (1.0, -1.0, -1.0), (1.0, -1.0, 1.0), (1.0, 1.0, -1.0), (1.0, 1.0, 1.0)], [], [(1, 3, 2, 0), (3, 7, 6, 2), (7, 5, 4, 6), (5, 1, 0, 4), (0, 2, 6, 4), (5, 7, 3, 1)])
me_cube_004.use_remesh_preserve_volume = False
me_cube_004.use_remesh_preserve_attributes = False
me_cube_004.use_mirror_vertex_groups = False
me_cube_004.update()
me_cube_003 = bpy.data.meshes.new('Cube.003')
me_cube_003.from_pydata([(-1.0, -1.0, -1.0), (-1.0, -1.0, 1.0), (-1.0, 1.0, -1.0), (-1.0, 1.0, 1.0), (1.0, -1.0, -1.0), (1.0, -1.0, 1.0), (1.0, 1.0, -1.0), (1.0, 1.0, 1.0)], [], [(1, 3, 2, 0), (3, 7, 6, 2), (7, 5, 4, 6), (5, 1, 0, 4), (0, 2, 6, 4), (5, 7, 3, 1)])
me_cube_003.use_remesh_preserve_volume = False
me_cube_003.use_remesh_preserve_attributes = False
me_cube_003.use_mirror_vertex_groups = False
me_cube_003.update()
me_cube_002 = bpy.data.meshes.new('Cube.002')
me_cube_002.from_pydata([(-1.0, -1.0, -1.0), (-1.0, -1.0, 1.0), (-1.0, 1.0, -1.0), (-1.0, 1.0, 1.0), (1.0, -1.0, -1.0), (1.0, -1.0, 1.0), (1.0, 1.0, -1.0), (1.0, 1.0, 1.0)], [], [(1, 3, 2, 0), (3, 7, 6, 2), (7, 5, 4, 6), (5, 1, 0, 4), (0, 2, 6, 4), (5, 7, 3, 1)])
me_cube_002.use_remesh_preserve_volume = False
me_cube_002.use_remesh_preserve_attributes = False
me_cube_002.use_mirror_vertex_groups = False
me_cube_002.update()
me_cube_001 = bpy.data.meshes.new('Cube.001')
me_cube_001.from_pydata([(-1.0, -1.0, -1.0), (-1.0, -1.0, 1.0), (-1.0, 1.0, -1.0), (-1.0, 1.0, 1.0), (1.0, -1.0, -1.0), (1.0, -1.0, 1.0), (1.0, 1.0, -1.0), (1.0, 1.0, 1.0)], [], [(1, 3, 2, 0), (3, 7, 6, 2), (7, 5, 4, 6), (5, 1, 0, 4), (0, 2, 6, 4), (5, 7, 3, 1)])
me_cube_001.use_remesh_preserve_volume = False
me_cube_001.use_remesh_preserve_attributes = False
me_cube_001.use_mirror_vertex_groups = False
me_cube_001.update()

# ---- objects
ob_plane_008 = bpy.data.objects.new('Plane.008', me_plane_008)
ob_plane_007 = bpy.data.objects.new('Plane.007', me_plane_007)
ob_plane_006 = bpy.data.objects.new('Plane.006', me_plane_006)
ob_plane_005 = bpy.data.objects.new('Plane.005', me_plane_005)
ob_plane_004 = bpy.data.objects.new('Plane.004', me_plane_004)
ob_plane_003 = bpy.data.objects.new('Plane.003', me_plane_003)
ob_plane_002 = bpy.data.objects.new('Plane.002', me_plane_002)
ob_plane_001 = bpy.data.objects.new('Plane.001', me_plane_001)
ob_plane = bpy.data.objects.new('Plane', me_plane)
ob_beziercurve = bpy.data.objects.new('BezierCurve', me_mesh)
ob_cube_006 = bpy.data.objects.new('Cube.006', me_cube_007)
ob_cube_005 = bpy.data.objects.new('Cube.005', me_cube_006)
ob_cube_004 = bpy.data.objects.new('Cube.004', me_cube_005)
ob_cube_003 = bpy.data.objects.new('Cube.003', me_cube_004)
ob_cube_002 = bpy.data.objects.new('Cube.002', me_cube_003)
ob_cube_001 = bpy.data.objects.new('Cube.001', me_cube_002)
ob_cube = bpy.data.objects.new('Cube', me_cube_001)
ob_lamp = bpy.data.objects.new('Lamp', light_lamp)
ob_camera = bpy.data.objects.new('Camera', cam_camera)

# ---- transforms, parenting, visibility, modifiers, constraints
ob_plane_008.location = (-1.255, -5.259, 4.098)
ob_plane_008.rotation_euler = (0.0, 1.571, 0.0)
ob_plane_008.scale = (0.9101, 1.619, 0.4963)
ob_plane_008.lineart.crease_threshold = 0.0
_m = ob_plane_008.modifiers.new('Subsurf', 'SUBSURF')
_m.uv_smooth = 'PRESERVE_CORNERS'
_m.quality = 2
_m.show_only_control_edges = False
ob_plane_007.location = (-1.255, -1.906, 4.098)
ob_plane_007.rotation_euler = (0.0, 1.571, 0.0)
ob_plane_007.scale = (0.9101, 1.619, 0.4963)
ob_plane_007.lineart.crease_threshold = 0.0
_m = ob_plane_007.modifiers.new('Subsurf', 'SUBSURF')
_m.uv_smooth = 'PRESERVE_CORNERS'
_m.quality = 2
_m.show_only_control_edges = False
ob_plane_006.location = (-1.255, -1.878, 4.098)
ob_plane_006.rotation_euler = (0.0, 1.571, 0.0)
ob_plane_006.scale = (0.9101, 1.619, 0.4963)
ob_plane_006.lineart.crease_threshold = 0.0
_m = ob_plane_006.modifiers.new('Subsurf', 'SUBSURF')
_m.uv_smooth = 'PRESERVE_CORNERS'
_m.quality = 2
_m.show_only_control_edges = False
ob_plane_005.location = (-1.255, 1.45, 4.098)
ob_plane_005.rotation_euler = (0.0, 1.571, 0.0)
ob_plane_005.scale = (0.9101, 1.619, 0.4963)
ob_plane_005.lineart.crease_threshold = 0.0
_m = ob_plane_005.modifiers.new('Subsurf', 'SUBSURF')
_m.uv_smooth = 'PRESERVE_CORNERS'
_m.quality = 2
_m.show_only_control_edges = False
ob_plane_004.location = (0.8532, -5.251, 2.424)
ob_plane_004.scale = (1.566, 1.566, 1.566)
ob_plane_004.lineart.crease_threshold = 0.0
_m = ob_plane_004.modifiers.new('Subsurf', 'SUBSURF')
_m.uv_smooth = 'PRESERVE_CORNERS'
_m.quality = 2
_m.show_only_control_edges = False
ob_plane_003.location = (0.8532, -1.895, 2.424)
ob_plane_003.scale = (1.566, 1.566, 1.566)
ob_plane_003.lineart.crease_threshold = 0.0
_m = ob_plane_003.modifiers.new('Subsurf', 'SUBSURF')
_m.uv_smooth = 'PRESERVE_CORNERS'
_m.quality = 2
_m.show_only_control_edges = False
ob_plane_002.location = (0.8532, 1.478, 2.424)
ob_plane_002.scale = (1.566, 1.566, 1.566)
ob_plane_002.lineart.crease_threshold = 0.0
_m = ob_plane_002.modifiers.new('Subsurf', 'SUBSURF')
_m.uv_smooth = 'PRESERVE_CORNERS'
_m.quality = 2
_m.show_only_control_edges = False
ob_plane_001.location = (-1.255, 4.808, 4.098)
ob_plane_001.rotation_euler = (0.0, 1.571, 0.0)
ob_plane_001.scale = (0.9101, 1.619, 0.4963)
ob_plane_001.lineart.crease_threshold = 0.0
_m = ob_plane_001.modifiers.new('Subsurf', 'SUBSURF')
_m.uv_smooth = 'PRESERVE_CORNERS'
_m.quality = 2
_m.show_only_control_edges = False
ob_plane.location = (0.8532, 4.808, 2.424)
ob_plane.scale = (1.566, 1.566, 1.566)
ob_plane.lineart.crease_threshold = 0.0
_m = ob_plane.modifiers.new('Subsurf', 'SUBSURF')
_m.uv_smooth = 'PRESERVE_CORNERS'
_m.quality = 2
_m.show_only_control_edges = False
ob_beziercurve.location = (-1.244, 6.347, 2.244)
ob_beziercurve.lineart.crease_threshold = 0.0
_m = ob_beziercurve.modifiers.new('Array', 'ARRAY')
_m.count = 5
_m.constant_offset_displace = (0.0, 0.0, 0.0)
_m.relative_offset_displace = (0.0, -24.6, 0.0)
ob_cube_006.location = (-0.06035, -7.251, 1.432)
ob_cube_006.scale = (0.1859, 0.08337, 1.267)
ob_cube_006.lineart.crease_threshold = 0.0
ob_cube_005.location = (-0.06035, -7.26, 0.1179)
ob_cube_005.scale = (1.666, 0.1007, 0.1206)
ob_cube_005.lineart.crease_threshold = 0.0
ob_cube_004.location = (-0.06035, 0.01865, 1.096)
ob_cube_004.scale = (0.1859, 0.08337, 0.9459)
ob_cube_004.lineart.crease_threshold = 0.0
ob_cube_003.location = (-0.06035, 0.01076, 0.1179)
ob_cube_003.scale = (1.666, 0.1007, 0.1206)
ob_cube_003.lineart.crease_threshold = 0.0
ob_cube_002.location = (-0.05624, -0.1755, 2.225)
ob_cube_002.scale = (0.1802, -6.995, 0.1994)
ob_cube_002.lineart.crease_threshold = 0.0
ob_cube_001.location = (-0.06035, 6.864, 1.432)
ob_cube_001.scale = (0.1859, 0.08337, 1.267)
ob_cube_001.lineart.crease_threshold = 0.0
ob_cube.location = (-0.06035, 6.862, 0.1179)
ob_cube.scale = (1.666, 0.1007, 0.1206)
ob_cube.lineart.crease_threshold = 0.0
ob_lamp.location = (4.076, 1.005, 5.904)
ob_lamp.rotation_euler = (0.6503, 0.05522, 1.866)
ob_lamp.lock_rotations_4d = False
ob_lamp.empty_display_type = 'ARROWS'
ob_lamp.color = (0.0, 0.0, 0.0, 0.0)
ob_lamp.lineart.crease_threshold = 0.0
ob_camera.location = (7.481, -6.508, 5.344)
ob_camera.rotation_euler = (1.312, 0.01082, 0.5124)
ob_camera.lock_rotations_4d = False
ob_camera.empty_display_type = 'ARROWS'
ob_camera.color = (0.0, 0.0, 0.0, 0.0)
ob_camera.display_type = 'WIRE'
ob_camera.lineart.crease_threshold = 0.0

# ---- collection membership
col_collection_1.objects.link(ob_plane_008)
col_collection_1.objects.link(ob_plane_007)
col_collection_1.objects.link(ob_plane_006)
col_collection_1.objects.link(ob_plane_005)
col_collection_1.objects.link(ob_plane_004)
col_collection_1.objects.link(ob_plane_003)
col_collection_1.objects.link(ob_plane_002)
col_collection_1.objects.link(ob_plane_001)
col_collection_1.objects.link(ob_plane)
col_collection_1.objects.link(ob_beziercurve)
col_collection_1.objects.link(ob_cube_006)
col_collection_1.objects.link(ob_cube_005)
col_collection_1.objects.link(ob_cube_004)
col_collection_1.objects.link(ob_cube_003)
col_collection_1.objects.link(ob_cube_002)
col_collection_1.objects.link(ob_cube_001)
col_collection_1.objects.link(ob_cube)
col_collection_1.objects.link(ob_lamp)
col_collection_1.objects.link(ob_camera)

# ---- scene / render settings (as saved in the file)
scene.camera = ob_camera
scene.frame_start = 1; scene.frame_end = 250; scene.frame_set(0)
scene.render.engine = 'CYCLES'
scene.render.resolution_percentage = 50
scene.render.dither_intensity = 0.0
scene.cycles.use_denoising = False
scene.cycles.samples = 10
scene.cycles.sampling_pattern = 'TABULATED_SOBOL'
scene.cycles.light_sampling_threshold = 0.0
scene.cycles.use_adaptive_sampling = False
scene.cycles.use_light_tree = False
scene.cycles.blur_glossy = 0.0
scene.cycles.pixel_filter_type = 'GAUSSIAN'
scene.cycles.sample_clamp_indirect = 0.0
scene.view_settings.view_transform = 'Standard'
bpy.context.view_layer.update()
